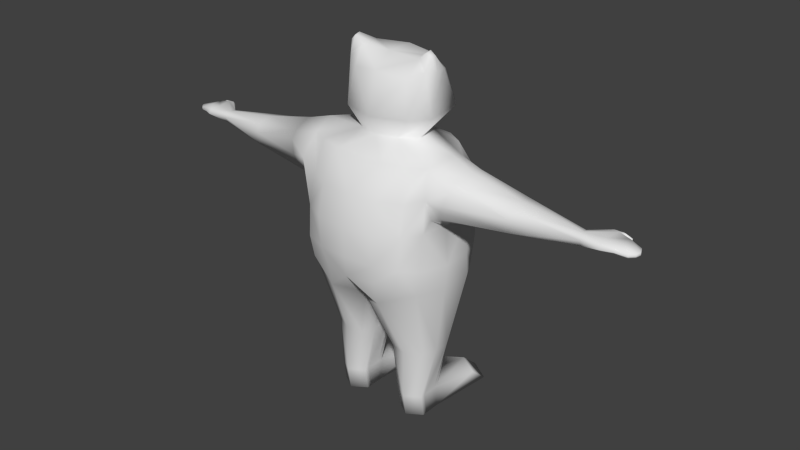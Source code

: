 # Source: bear.blend  (saved by Blender 2.71.0; exported with 4.5.12 LTS)
import bpy
from mathutils import Matrix  # noqa: F401  (used for matrix-valued properties, if any)

bpy.ops.wm.read_factory_settings(use_empty=True)
scene = bpy.context.scene
scene.name = 'Scene'

# ---- collections
col_collection_1 = bpy.data.collections.new('Collection 1'); scene.collection.children.link(col_collection_1)

# ---- materials (node trees are filled in below, after node groups)
mat_material_001 = bpy.data.materials.new('Material.001')
mat_material_001.alpha_threshold = 0.0
mat_material_001.use_transparent_shadow = False
mat_material_001.preview_render_type = 'CUBE'
mat_material_001.roughness = 0.5
mat_material_001.specular_intensity = 0.0
mat_material_001.line_color = (0.0, 0.0, 0.0, 1.0)

# ---- node groups
ng_auto_smooth = bpy.data.node_groups.new('Auto Smooth', 'GeometryNodeTree')
_s = ng_auto_smooth.interface.new_socket(name='Geometry', in_out='OUTPUT', socket_type='NodeSocketGeometry')
_s = ng_auto_smooth.interface.new_socket(name='Geometry', in_out='INPUT', socket_type='NodeSocketGeometry')
_s = ng_auto_smooth.interface.new_socket(name='Angle', in_out='INPUT', socket_type='NodeSocketFloat')
_s.subtype = 'ANGLE'
_s.min_value = 0.0
_s.max_value = 3.142
ng_auto_smooth.is_modifier = True
_N = ng_auto_smooth.nodes; _L = ng_auto_smooth.links
n0 = _N.new('NodeGroupOutput'); n0.name = 'Group Output'; n0.location = (480, -100)
n1 = _N.new('NodeGroupInput'); n1.name = 'Group Input'; n1.location = (-420, -300)
n2 = _N.new('NodeGroupInput'); n2.name = 'Group Input.001'; n2.location = (-60, -100)
n3 = _N.new('GeometryNodeSetShadeSmooth'); n3.name = 'Set Shade Smooth'; n3.location = (120, -100)
n3.domain = 'EDGE'
n4 = _N.new('GeometryNodeSetShadeSmooth'); n4.name = 'Set Shade Smooth.001'; n4.location = (300, -100)
n5 = _N.new('GeometryNodeInputMeshEdgeAngle'); n5.name = 'Edge Angle'; n5.location = (-420, -220)
n6 = _N.new('GeometryNodeInputEdgeSmooth'); n6.name = 'Is Edge Smooth'; n6.location = (-60, -160)
n7 = _N.new('GeometryNodeInputShadeSmooth'); n7.name = 'Is Face Smooth'; n7.location = (-240, -340)
n8 = _N.new('FunctionNodeBooleanMath'); n8.name = 'Boolean Math'; n8.location = (-60, -220)
n9 = _N.new('FunctionNodeCompare'); n9.name = 'Compare'; n9.location = (-240, -180)
n9.operation = 'LESS_EQUAL'
_L.new(n5.outputs[0], n9.inputs[0])
_L.new(n4.outputs[0], n0.inputs[0])
_L.new(n1.outputs[1], n9.inputs[1])
_L.new(n9.outputs[0], n8.inputs[0])
_L.new(n7.outputs[0], n8.inputs[1])
_L.new(n2.outputs[0], n3.inputs[0])
_L.new(n6.outputs[0], n3.inputs[1])
_L.new(n3.outputs[0], n4.inputs[0])
_L.new(n8.outputs[0], n3.inputs[2])
n0.is_active_output = True

# ---- material node trees

# ---- world
world_world = bpy.data.worlds.new('World'); scene.world = world_world
world_world.color = (0.05088, 0.05088, 0.05088)
world_world.use_sun_shadow = False
world_world.sun_shadow_jitter_overblur = 0.0
world_world.cycles.sampling_method = 'MANUAL'
world_world.cycles.sample_map_resolution = 256

# ---- meshes
me_cube_001 = bpy.data.meshes.new('Cube.001')
me_cube_001.from_pydata([(-1.309, -0.7228, 3.22), (-1.052, -2.765, 3.392), (-1.046, -0.8703, 5.817), (-1.018, -2.44, 5.817), (-1.233, -0.5007, 4.538), (-1.154, -2.735, 4.48), (-1.609, -1.963, 3.22), (-0.7649, -0.09855, 0.3202), (-0.7649, -1.482, -0.01157), (-0.7649, -1.793, -0.01157), (-0.6825, -0.6525, 5.817), (-1.295, -0.5901, 3.775), (-0.7649, -2.104, -0.01157), (-1.14, -2.787, 3.822), (-1.577, -1.198, 3.22), (-0.4537, -1.482, -0.01157), (-0.4537, -1.9, -0.01157), (-0.5781, -2.873, 3.392), (-1.076, -1.9, -0.01157), (-0.7649, 0.2881, -0.01568), (-1.076, -1.482, -0.01157), (-0.4537, -1.793, -0.01157), (-1.161, -0.5938, 5.303), (-0.7649, -0.4335, 3.22), (-1.439, -1.276, 5.761), (-1.114, -2.601, 5.13), (-1.325, -2.474, 3.22), (-0.5305, -2.57, 5.817), (-1.076, -1.793, -0.01157), (-1.076, -1.451, 0.4808), (-0.4537, -1.451, 0.4808), (-1.076, -1.869, 0.4808), (-0.4537, -1.869, 0.4808), (-0.7917, -0.275, 4.507), (-1.654, -1.946, 3.775), (-3.137, -1.819, 4.932), (-1.53, -1.173, 4.561), (-1.43, -2.417, 4.546), (-0.6501, -3.015, 4.48), (-1.076, -1.558, 0.4808), (-0.7649, -1.247, 0.4808), (-3.137, -1.819, 5.557), (-1.076, -1.976, 0.4808), (-0.4537, -1.976, 0.4808), (-0.4537, -1.558, 0.4808), (-0.7649, -2.18, 0.4808), (-1.19, -0.3772, 0.3202), (-0.7649, -1.658, 6.068), (-0.7856, -0.3095, 3.773), (-1.416, -2.513, 3.775), (-0.3403, 0.009412, -0.01568), (-0.7649, -2.188, 1.548), (-0.5912, -2.774, 2.905), (-0.5524, -1.099, 6.068), (-1.19, 0.009413, -0.01568), (-0.2899, -1.407, 1.548), (-0.7649, -0.3274, 5.303), (-1.633, -1.312, 3.775), (-0.6501, -2.98, 3.83), (-0.6501, -2.862, 5.13), (-0.4338, -2.107, 1.548), (-1.118, -1.993, 1.548), (-0.7649, -0.9564, 1.548), (-1.24, -1.362, 1.548), (-0.2899, -1.818, 1.548), (-1.24, -1.711, 1.548), (-0.3403, -0.3772, 0.3202), (-0.3923, -1.145, 1.548), (-1.075, -1.081, 1.548), (-0.4411, -1.956, 6.068), (-0.8763, -1.405, 7.462), (-1.0, -1.658, 6.481), (-0.9465, -0.8422, 6.527), (-0.9537, -1.641, 7.614), (-0.7788, -1.402, 7.537), (-0.7123, -2.062, 6.481), (-0.8586, -1.535, 7.746), (-1.041, -1.559, 7.345), (-0.6861, -0.855, 7.19), (-0.8586, -1.644, 7.713), (-0.9726, -1.535, 7.662), (-0.6065, -1.949, 7.232), (-0.6868, -1.634, 7.561), (-0.626, -1.48, 7.595), (-0.3868, -1.021, 7.512), (-0.6494, -1.279, 7.595), (-0.8937, -1.748, 7.373), (-1.53, -1.693, 5.936), (-0.9386, -1.238, 7.345), (-1.53, -1.855, 4.538), (-0.1886, -0.2505, 6.564), (-1.38, -2.24, 5.817), (-0.15, -0.2582, 6.726), (-4.398, -1.763, 5.079), (-1.53, -1.385, 4.805), (-1.53, -2.327, 4.834), (-0.4011, -0.621, 6.552), (-1.53, -1.054, 5.303), (-1.53, -2.5, 5.303), (-0.3, -0.6365, 6.875), (-3.137, -2.109, 5.479), (-3.137, -1.53, 5.497), (-4.806, -1.711, 5.211), (-3.137, -1.508, 4.998), (-3.137, -2.137, 5.029), (-3.137, -1.445, 5.306), (-3.137, -2.193, 5.306), (-4.399, -1.769, 5.336), (-4.415, -1.891, 5.313), (-5.416, -1.604, 5.154), (-0.3565, -0.7174, 7.29), (-4.412, -1.87, 5.109), (-4.378, -1.614, 5.236), (-4.419, -1.919, 5.229), (-4.807, -1.714, 5.336), (-4.837, -1.934, 5.331), (-4.874, -1.395, 5.343), (-4.384, -1.662, 5.323), (-4.883, -1.463, 5.167), (-4.84, -1.959, 5.196), (-4.873, -1.393, 5.24), (-4.844, -1.989, 5.226), (-5.416, -1.605, 5.221), (-5.286, -1.808, 5.217), (-5.359, -1.475, 5.224), (-5.416, -1.604, 5.18), (-5.359, -1.473, 5.157), (-5.286, -1.806, 5.15), (-5.359, -1.474, 5.183), (-5.286, -1.807, 5.176), (-4.382, -1.643, 5.128), (-4.761, -1.374, 5.344), (-4.76, -1.37, 5.128), (-4.761, -1.372, 5.241), (-4.737, -1.338, 5.293), (-4.737, -1.336, 5.21), (-4.737, -1.337, 5.259), (-4.973, -1.347, 5.322), (-5.029, -1.37, 5.22), (-5.031, -1.387, 5.248), (-4.849, -1.262, 5.294), (-4.849, -1.26, 5.211), (-4.849, -1.261, 5.253), (-5.111, -1.349, 5.259), (-5.111, -1.348, 5.237), (-5.111, -1.348, 5.249), (-5.101, -1.334, 5.267), (-5.101, -1.333, 5.232), (-5.101, -1.333, 5.25), (-5.095, -1.375, 5.228), (-5.095, -1.376, 5.266), (-5.095, -1.376, 5.248), (-5.384, -1.712, 5.152), (-5.384, -1.714, 5.219), (-5.384, -1.713, 5.178), (-5.116, -1.434, 5.229), (-5.063, -1.883, 5.191), (-5.065, -1.898, 5.219), (-5.061, -1.871, 5.292), (-5.117, -1.435, 5.301), (-5.121, -1.469, 5.18), (-5.111, -1.658, 5.2), (-5.111, -1.66, 5.296), (-1.853, -1.204, 5.258), (-1.736, -2.299, 4.905), (-1.853, -2.433, 5.258), (-1.977, -2.219, 5.67), (-1.979, -1.417, 5.677), (-1.716, -1.416, 4.846), (-1.66, -1.818, 4.675), (-2.023, -1.818, 5.809), (-1.801, -1.241, 5.084), (-1.945, -1.269, 5.535), (-1.806, -2.402, 5.116), (-1.945, -2.367, 5.535), (-1.671, -1.65, 4.709), (-2.006, -1.61, 5.758), (-2.002, -2.026, 5.746), (-1.694, -2.128, 4.779), (1.309, -0.7228, 3.22), (1.052, -2.765, 3.392), (1.046, -0.8703, 5.817), (1.018, -2.44, 5.817), (4.11e-07, -0.5778, 5.817), (1.233, -0.5007, 4.538), (5.871e-07, -0.2669, 3.22), (1.154, -2.735, 4.48), (1.609, -1.963, 3.22), (-8.22e-07, -2.59, 5.817), (-1.057e-06, -2.98, 3.392), (0.7649, -0.09941, 0.3583), (8.22e-07, -0.05918, 4.538), (-1.174e-06, -3.066, 4.48), (0.7649, -1.482, -0.01157), (-4.403e-07, -1.963, 2.564), (0.7649, -1.793, -0.01157), (0.6825, -0.6525, 5.817), (1.295, -0.5901, 3.775), (0.7649, -2.104, -0.01157), (1.14, -2.787, 3.822), (1.577, -1.198, 3.22), (0.4537, -1.9, -0.01157), (0.5781, -2.873, 3.392), (1.076, -1.9, -0.01157), (0.7649, 0.3316, -0.01621), (1.076, -1.482, -0.01157), (0.4537, -1.793, -0.01157), (1.161, -0.5938, 5.303), (0.7649, -0.4335, 3.22), (1.439, -1.276, 5.761), (1.114, -2.601, 5.13), (1.325, -2.474, 3.22), (0.5305, -2.57, 5.817), (1.076, -1.793, -0.01157), (1.076, -1.451, 0.4808), (0.4537, -1.451, 0.4808), (1.076, -1.869, 0.4808), (7.045e-07, -0.09511, 3.773), (7.045e-07, -0.2158, 5.321), (0.4537, -1.869, 0.4808), (0.7917, -0.275, 4.507), (1.654, -1.946, 3.775), (3.137, -1.819, 4.932), (1.53, -1.173, 4.561), (1.43, -2.417, 4.546), (-1.174e-06, -3.03, 3.83), (-1.057e-06, -2.909, 5.13), (0.6501, -3.015, 4.48), (1.076, -1.558, 0.4808), (0.7649, -1.247, 0.4808), (3.137, -1.819, 5.557), (1.076, -1.976, 0.4808), (0.4537, -1.976, 0.4808), (-7.633e-07, -2.466, 2.818), (2.936e-08, -1.198, 2.555), (0.4537, -1.558, 0.4808), (0.7649, -2.18, 0.4808), (2.348e-07, -0.8934, 6.068), (-5.284e-07, -2.109, 6.068), (1.238, -0.4101, 0.3583), (0.7649, -1.658, 6.068), (0.7856, -0.3095, 3.773), (1.416, -2.513, 3.775), (0.2915, 0.02094, -0.01621), (0.7649, -2.188, 1.548), (0.5912, -2.774, 2.905), (0.5524, -1.099, 6.068), (1.238, 0.02094, -0.01621), (0.2899, -1.407, 1.548), (0.7649, -0.3274, 5.303), (1.633, -1.312, 3.775), (1.53, -1.054, 5.303), (0.6501, -2.98, 3.83), (0.6501, -2.862, 5.13), (0.4338, -2.107, 1.548), (1.118, -1.993, 1.548), (0.7649, -0.9564, 1.548), (1.24, -1.362, 1.548), (0.2899, -1.818, 1.548), (1.24, -1.711, 1.548), (0.2915, -0.4101, 0.3583), (0.3923, -1.145, 1.548), (1.075, -1.081, 1.548), (0.4411, -1.956, 6.068), (-2.495e-07, -1.658, 7.595), (4.697e-07, -0.5096, 6.273), (-6.458e-07, -2.296, 6.481), (0.8763, -1.405, 7.462), (1.0, -1.658, 6.481), (0.9465, -0.8422, 6.527), (0.9537, -1.641, 7.614), (0.7788, -1.402, 7.537), (0.7123, -2.062, 6.481), (2.936e-07, -0.7805, 7.345), (0.8586, -1.535, 7.746), (1.041, -1.559, 7.345), (0.6861, -0.855, 7.19), (0.8586, -1.644, 7.713), (0.9726, -1.535, 7.662), (0.6065, -1.949, 7.232), (1.174e-07, -1.08, 7.595), (-5.284e-07, -2.074, 7.324), (0.6868, -1.634, 7.561), (0.626, -1.48, 7.595), (0.3868, -1.021, 7.512), (0.6494, -1.279, 7.595), (0.8937, -1.748, 7.373), (1.53, -1.693, 5.936), (0.9386, -1.238, 7.345), (1.53, -1.855, 4.538), (0.1886, -0.2505, 6.564), (1.38, -2.24, 5.817), (0.15, -0.2582, 6.726), (7.045e-07, -0.2081, 6.768), (4.398, -1.763, 5.079), (1.53, -1.385, 4.805), (1.53, -2.327, 4.834), (7.045e-07, -0.1994, 6.425), (0.4011, -0.621, 6.552), (4.697e-07, -0.5362, 6.961), (1.53, -2.5, 5.303), (0.3, -0.6365, 6.875), (7.045e-07, -0.1489, 6.576), (3.137, -2.109, 5.479), (3.137, -1.53, 5.497), (4.806, -1.711, 5.211), (3.137, -1.508, 4.998), (3.137, -2.137, 5.029), (3.137, -1.445, 5.306), (3.137, -2.193, 5.306), (4.399, -1.769, 5.336), (4.415, -1.891, 5.313), (5.416, -1.604, 5.154), (0.3565, -0.7174, 7.29), (4.412, -1.87, 5.109), (4.419, -1.919, 5.229), (4.807, -1.714, 5.336), (4.837, -1.934, 5.331), (4.874, -1.395, 5.343), (4.384, -1.662, 5.323), (4.883, -1.463, 5.167), (4.84, -1.959, 5.196), (4.873, -1.393, 5.24), (4.844, -1.989, 5.226), (5.416, -1.605, 5.221), (5.286, -1.808, 5.217), (5.359, -1.475, 5.224), (5.416, -1.604, 5.18), (5.359, -1.473, 5.157), (5.286, -1.806, 5.15), (5.359, -1.474, 5.183), (5.286, -1.807, 5.176), (4.382, -1.643, 5.128), (4.378, -1.614, 5.236), (4.761, -1.374, 5.344), (4.76, -1.37, 5.128), (4.761, -1.372, 5.241), (4.737, -1.338, 5.293), (4.737, -1.336, 5.21), (4.737, -1.337, 5.259), (4.973, -1.347, 5.322), (5.029, -1.37, 5.22), (5.031, -1.387, 5.248), (4.849, -1.262, 5.294), (4.849, -1.26, 5.211), (4.849, -1.261, 5.253), (5.111, -1.349, 5.259), (5.111, -1.348, 5.237), (5.111, -1.349, 5.249), (5.101, -1.334, 5.267), (5.101, -1.333, 5.232), (5.101, -1.333, 5.25), (5.095, -1.375, 5.228), (5.095, -1.376, 5.266), (5.095, -1.376, 5.248), (5.384, -1.712, 5.152), (5.384, -1.714, 5.219), (5.384, -1.713, 5.178), (5.116, -1.434, 5.229), (5.063, -1.883, 5.191), (5.065, -1.898, 5.219), (5.061, -1.871, 5.292), (5.117, -1.436, 5.301), (5.121, -1.469, 5.18), (5.111, -1.658, 5.2), (5.111, -1.66, 5.296), (1.853, -1.204, 5.258), (1.736, -2.299, 4.905), (1.853, -2.433, 5.258), (1.977, -2.219, 5.67), (1.979, -1.417, 5.677), (1.716, -1.416, 4.846), (1.66, -1.818, 4.675), (2.023, -1.818, 5.809), (1.801, -1.238, 5.101), (1.945, -1.269, 5.535), (1.806, -2.402, 5.116), (1.945, -2.367, 5.535), (1.671, -1.65, 4.709), (2.006, -1.61, 5.758), (2.002, -2.026, 5.746), (1.694, -2.128, 4.779), (-0.3046, -0.5699, 6.439), (0.3046, -0.5699, 6.439)], [], [(2, 53, 10), (48, 0, 11), (13, 26, 1), (185, 67, 23), (40, 29, 62), (17, 1, 52), (98, 25, 91), (64, 43, 32), (23, 68, 0), (33, 4, 56), (34, 14, 6), (67, 44, 30), (58, 189, 225), (226, 38, 192), (23, 0, 48), (45, 18, 12), (20, 9, 28), (62, 68, 23), (32, 15, 44), (61, 45, 51), (23, 67, 62), (66, 19, 7), (62, 29, 68), (48, 185, 23), (217, 48, 191), (4, 48, 11), (34, 26, 49), (37, 34, 49), (37, 13, 5), (54, 20, 46), (6, 63, 65), (49, 26, 13), (43, 21, 32), (8, 21, 9), (60, 43, 64), (52, 189, 17), (26, 65, 61), (233, 64, 194), (53, 183, 10), (86, 79, 73), (37, 5, 98), (4, 22, 56), (0, 63, 14), (57, 14, 34), (8, 9, 20), (50, 66, 15), (56, 191, 33), (218, 56, 183), (10, 22, 2), (57, 0, 14), (4, 57, 36), (37, 98, 95), (60, 45, 43), (13, 17, 58), (5, 58, 38), (192, 58, 225), (59, 5, 38), (3, 59, 27), (27, 226, 188), (185, 55, 67), (62, 30, 40), (50, 19, 66), (1, 26, 52), (19, 15, 8), (55, 44, 67), (36, 89, 94), (42, 28, 18), (21, 15, 32), (42, 45, 61), (21, 12, 9), (68, 39, 63), (19, 20, 54), (217, 185, 48), (55, 32, 44), (234, 64, 55), (52, 60, 233), (52, 61, 51), (59, 38, 226), (30, 7, 40), (69, 71, 47), (29, 7, 46), (17, 189, 58), (65, 42, 61), (238, 75, 69), (27, 238, 69), (27, 69, 3), (85, 76, 83), (80, 79, 76), (71, 86, 77), (171, 168, 175, 169, 178, 164, 173, 165, 174, 166, 177, 170, 176, 167, 172, 163), (88, 80, 70), (63, 31, 65), (237, 72, 265), (47, 72, 53), (81, 82, 86), (90, 297, 382), (79, 82, 83), (81, 75, 266), (70, 76, 74), (80, 77, 73), (293, 302, 92), (72, 88, 78), (84, 85, 280), (99, 293, 92), (83, 82, 264), (302, 90, 92), (88, 74, 85), (280, 273, 84), (78, 85, 84), (42, 18, 45), (103, 105, 163), (297, 90, 302), (105, 101, 167), (173, 104, 164), (174, 106, 165), (78, 96, 72), (299, 99, 110), (99, 90, 96), (31, 20, 28), (45, 16, 43), (28, 12, 18), (46, 19, 54), (103, 112, 105), (104, 113, 111), (100, 113, 106), (175, 103, 168), (176, 41, 170), (41, 100, 166), (178, 35, 169), (116, 117, 131), (111, 121, 119), (108, 121, 113), (101, 107, 41), (100, 107, 108), (104, 93, 35), (155, 126, 128), (159, 128, 124), (157, 127, 156), (158, 129, 157), (107, 116, 114), (107, 115, 108), (93, 119, 102), (125, 126, 109), (122, 128, 125), (129, 152, 127), (123, 154, 129), (160, 109, 126), (159, 122, 162), (162, 123, 158), (161, 152, 109), (130, 132, 135), (134, 131, 117), (120, 131, 133), (118, 133, 132), (138, 141, 132), (133, 138, 132), (143, 150, 146), (138, 147, 141), (134, 142, 140), (136, 141, 142), (131, 139, 133), (138, 133, 139), (137, 116, 140), (131, 140, 116), (145, 146, 148), (145, 147, 144), (140, 148, 146), (141, 148, 142), (150, 145, 151), (149, 145, 144), (134, 140, 131), (137, 151, 139), (138, 151, 149), (135, 132, 141), (154, 109, 152), (153, 125, 154), (139, 116, 137), (116, 139, 133), (120, 160, 155), (116, 155, 159), (121, 156, 119), (115, 157, 121), (102, 160, 118), (114, 159, 162), (115, 162, 158), (119, 161, 102), (191, 48, 33), (33, 48, 4), (6, 26, 34), (49, 13, 37), (39, 29, 20), (14, 63, 6), (20, 29, 46), (16, 21, 43), (15, 21, 8), (233, 189, 52), (6, 65, 26), (60, 64, 233), (237, 183, 53), (82, 79, 86), (68, 63, 0), (15, 30, 44), (218, 191, 56), (10, 183, 56), (15, 66, 30), (56, 22, 10), (11, 0, 57), (11, 57, 4), (57, 34, 36), (4, 36, 22), (51, 45, 60), (1, 17, 13), (13, 58, 5), (38, 58, 192), (25, 5, 59), (25, 59, 3), (59, 226, 27), (234, 55, 185), (67, 30, 62), (50, 15, 19), (31, 28, 42), (16, 12, 21), (29, 39, 68), (8, 20, 19), (64, 32, 55), (194, 64, 234), (51, 60, 52), (26, 61, 52), (66, 7, 30), (75, 71, 69), (40, 7, 29), (31, 42, 65), (266, 75, 238), (188, 238, 27), (74, 76, 85), (73, 79, 80), (71, 75, 86), (77, 80, 88), (86, 75, 81), (39, 31, 63), (53, 72, 237), (71, 72, 47), (266, 281, 81), (76, 79, 83), (80, 76, 70), (86, 73, 77), (72, 71, 88), (83, 264, 85), (299, 293, 99), (88, 71, 77), (85, 264, 280), (82, 81, 281), (70, 74, 88), (82, 281, 264), (88, 85, 78), (168, 103, 171), (163, 105, 172), (165, 173, 98), (166, 174, 91), (99, 96, 78), (92, 90, 99), (39, 20, 31), (12, 16, 45), (9, 12, 28), (7, 19, 46), (105, 112, 101), (106, 113, 104), (108, 113, 100), (169, 175, 89), (170, 41, 177), (164, 178, 95), (118, 132, 130), (113, 121, 111), (115, 121, 108), (35, 93, 103), (130, 112, 103), (41, 107, 100), (111, 93, 104), (160, 126, 155), (155, 128, 159), (129, 127, 157), (123, 129, 158), (102, 118, 93), (93, 118, 130), (114, 115, 107), (111, 119, 93), (128, 126, 125), (124, 128, 122), (154, 152, 129), (153, 154, 123), (161, 109, 160), (124, 122, 159), (116, 131, 120), (153, 123, 162), (127, 161, 156), (153, 162, 122), (161, 127, 152), (120, 133, 118), (103, 93, 130), (134, 117, 136), (135, 136, 130), (146, 137, 140), (147, 149, 144), (135, 141, 136), (146, 150, 137), (136, 142, 134), (138, 149, 147), (137, 139, 131), (143, 146, 145), (148, 147, 145), (142, 148, 140), (147, 148, 141), (143, 145, 150), (151, 145, 149), (150, 151, 137), (139, 151, 138), (125, 109, 154), (122, 125, 153), (118, 160, 120), (120, 155, 116), (157, 156, 121), (158, 157, 115), (161, 160, 102), (116, 159, 114), (114, 162, 115), (156, 161, 119), (97, 171, 163), (98, 173, 164), (368, 377, 300), (89, 175, 168), (91, 177, 166), (168, 171, 97), (104, 173, 165), (106, 174, 166), (103, 175, 169), (41, 176, 167), (170, 177, 91), (35, 178, 164), (95, 178, 89), (171, 103, 163), (172, 105, 167), (177, 41, 166), (95, 98, 164), (377, 291, 300), (94, 89, 168), (94, 168, 97), (106, 104, 165), (100, 106, 166), (35, 103, 169), (101, 41, 167), (87, 170, 91), (104, 35, 164), (53, 2, 24), (167, 176, 24), (24, 172, 167), (24, 176, 170), (163, 172, 24), (87, 24, 170), (97, 163, 24), (98, 5, 25), (91, 25, 3), (3, 69, 91), (87, 53, 24), (47, 87, 69), (47, 53, 87), (69, 87, 91), (101, 112, 117), (117, 107, 101), (117, 116, 107), (84, 273, 110), (110, 78, 84), (78, 110, 99), (299, 110, 273), (181, 196, 246), (241, 197, 179), (199, 180, 211), (185, 208, 261), (229, 256, 214), (202, 245, 180), (300, 291, 210), (258, 219, 232), (208, 179, 262), (220, 249, 184), (221, 187, 200), (261, 215, 235), (252, 225, 189), (226, 192, 227), (208, 241, 179), (236, 198, 203), (205, 213, 195), (256, 208, 262), (255, 244, 236), (208, 256, 261), (260, 190, 204), (256, 262, 214), (241, 208, 185), (217, 191, 241), (184, 197, 241), (221, 242, 211), (224, 242, 221), (224, 186, 199), (247, 239, 205), (187, 259, 257), (242, 199, 211), (232, 219, 206), (193, 195, 206), (254, 258, 232), (245, 202, 189), (211, 255, 259), (233, 194, 258), (246, 196, 183), (286, 270, 277), (224, 300, 186), (184, 249, 207), (179, 200, 257), (250, 221, 200), (193, 205, 195), (249, 220, 191), (218, 183, 249), (196, 181, 207), (250, 200, 179), (184, 223, 250), (207, 251, 223), (207, 181, 251), (224, 296, 300), (254, 232, 236), (199, 252, 202), (186, 227, 252), (192, 225, 252), (253, 227, 186), (182, 212, 253), (212, 188, 226), (185, 261, 248), (256, 229, 215), (243, 260, 204), (180, 245, 211), (248, 261, 235), (223, 295, 289), (231, 203, 213), (231, 255, 236), (206, 195, 198), (262, 257, 228), (204, 247, 205), (217, 241, 185), (248, 235, 219), (234, 248, 258), (245, 233, 254), (245, 244, 255), (253, 226, 227), (215, 229, 190), (263, 240, 268), (214, 239, 190), (202, 252, 189), (259, 255, 231), (238, 263, 272), (212, 263, 238), (212, 182, 263), (285, 283, 274), (278, 274, 277), (268, 275, 286), (374, 366, 375, 370, 379, 373, 380, 369, 377, 368, 376, 367, 381, 372, 378, 371), (288, 267, 278), (257, 259, 216), (237, 265, 269), (240, 246, 269), (279, 286, 282), (298, 383, 290), (277, 283, 282), (279, 266, 272), (267, 271, 274), (278, 270, 275), (293, 292, 302), (269, 276, 288), (284, 280, 285), (301, 292, 293), (283, 264, 282), (302, 292, 290), (288, 285, 271), (280, 284, 273), (276, 284, 285), (231, 236, 203), (306, 366, 308), (297, 302, 290), (308, 370, 304), (376, 367, 307), (377, 368, 309), (276, 269, 298), (299, 313, 301), (301, 298, 290), (216, 213, 205), (236, 232, 201), (213, 203, 198), (239, 247, 204), (307, 314, 315), (303, 309, 315), (378, 371, 306), (379, 373, 230), (230, 369, 303), (381, 372, 222), (318, 334, 319), (314, 321, 323), (311, 315, 323), (304, 230, 310), (303, 311, 310), (307, 222, 294), (358, 330, 328), (362, 326, 330), (360, 359, 329), (361, 360, 331), (310, 316, 318), (310, 311, 317), (294, 305, 321), (327, 312, 328), (324, 327, 330), (331, 329, 355), (325, 331, 357), (363, 328, 312), (362, 365, 324), (365, 361, 325), (364, 312, 355), (332, 338, 335), (337, 319, 334), (322, 336, 334), (320, 335, 336), (341, 335, 344), (336, 335, 341), (339, 333, 319), (332, 333, 339), (346, 349, 353), (341, 344, 350), (337, 343, 345), (339, 345, 344), (334, 336, 342), (341, 342, 336), (340, 343, 318), (334, 318, 343), (348, 351, 349), (348, 347, 350), (343, 349, 351), (344, 345, 351), (353, 354, 348), (352, 347, 348), (337, 334, 343), (340, 342, 354), (341, 352, 354), (338, 344, 335), (357, 355, 312), (356, 357, 327), (342, 340, 318), (318, 336, 342), (322, 358, 363), (318, 362, 358), (323, 321, 359), (317, 323, 360), (305, 320, 363), (316, 365, 362), (317, 361, 365), (321, 305, 364), (191, 220, 241), (220, 184, 241), (187, 221, 211), (242, 224, 199), (228, 205, 214), (200, 187, 257), (205, 239, 214), (201, 232, 206), (233, 245, 189), (187, 211, 259), (254, 233, 258), (237, 246, 183), (282, 286, 277), (262, 179, 257), (218, 249, 191), (196, 249, 183), (249, 196, 207), (197, 250, 179), (197, 184, 250), (250, 223, 221), (184, 207, 223), (209, 251, 181), (244, 254, 236), (180, 199, 202), (199, 186, 252), (227, 192, 252), (210, 253, 186), (210, 182, 253), (253, 212, 226), (234, 185, 248), (261, 256, 215), (216, 231, 213), (201, 206, 198), (214, 262, 228), (193, 204, 205), (258, 248, 219), (194, 234, 258), (244, 245, 254), (211, 245, 255), (260, 215, 190), (272, 263, 268), (229, 214, 190), (216, 259, 231), (266, 238, 272), (188, 212, 238), (271, 285, 274), (270, 278, 277), (268, 286, 272), (275, 288, 278), (286, 279, 272), (228, 257, 216), (246, 237, 269), (268, 240, 269), (266, 279, 281), (274, 283, 277), (278, 267, 274), (286, 275, 270), (269, 288, 268), (283, 285, 264), (299, 301, 293), (288, 275, 268), (285, 280, 264), (282, 281, 279), (267, 288, 271), (282, 264, 281), (288, 276, 285), (371, 374, 306), (366, 375, 308), (368, 300, 376), (369, 291, 377), (301, 276, 298), (292, 301, 290), (228, 216, 205), (223, 251, 295), (198, 236, 201), (195, 213, 198), (190, 239, 204), (309, 307, 315), (311, 303, 315), (372, 289, 378), (373, 380, 230), (367, 296, 381), (320, 332, 335), (315, 314, 323), (317, 311, 323), (222, 306, 294), (230, 303, 310), (314, 307, 294), (363, 358, 328), (358, 362, 330), (331, 360, 329), (325, 361, 331), (305, 294, 320), (294, 332, 320), (316, 310, 317), (314, 294, 321), (330, 327, 328), (326, 324, 330), (357, 331, 355), (356, 325, 357), (364, 363, 312), (326, 362, 324), (318, 322, 334), (356, 365, 325), (329, 359, 364), (356, 324, 365), (364, 355, 329), (322, 320, 336), (306, 332, 294), (337, 339, 319), (338, 332, 339), (349, 343, 340), (350, 347, 352), (338, 339, 344), (349, 340, 353), (339, 337, 345), (341, 350, 352), (340, 334, 342), (346, 348, 349), (351, 348, 350), (345, 343, 351), (350, 344, 351), (346, 353, 348), (354, 352, 348), (353, 340, 354), (342, 341, 354), (327, 357, 312), (324, 356, 327), (320, 322, 363), (322, 318, 358), (360, 323, 359), (361, 317, 360), (364, 305, 363), (318, 316, 362), (316, 317, 365), (359, 321, 364), (300, 367, 376), (174, 165, 98), (289, 371, 378), (291, 369, 380), (307, 368, 376), (309, 369, 377), (306, 372, 378), (230, 370, 379), (373, 291, 380), (222, 367, 381), (296, 289, 381), (374, 366, 306), (375, 370, 308), (380, 369, 230), (296, 367, 300), (91, 174, 98), (295, 371, 289), (309, 368, 307), (303, 369, 309), (222, 372, 306), (304, 370, 230), (287, 291, 373), (307, 367, 222), (246, 209, 181), (370, 209, 379), (209, 370, 375), (209, 373, 379), (366, 209, 375), (287, 373, 209), (300, 210, 186), (291, 182, 210), (182, 291, 263), (287, 209, 246), (240, 263, 287), (240, 287, 246), (263, 291, 287), (319, 304, 310), (319, 310, 318), (284, 313, 273), (313, 284, 276), (276, 301, 313), (299, 273, 313), (36, 34, 89), (22, 36, 97), (22, 97, 2), (136, 117, 112), (130, 136, 112), (89, 34, 37), (24, 2, 97), (36, 94, 97), (37, 95, 89), (178, 169, 89), (223, 289, 221), (306, 308, 333), (289, 224, 221), (224, 289, 296), (308, 304, 333), (332, 306, 333), (251, 366, 374), (381, 289, 372), (371, 251, 374), (295, 251, 371), (251, 209, 366), (304, 319, 333), (265, 383, 269), (269, 383, 298), (290, 383, 297), (383, 265, 297), (382, 297, 265), (96, 90, 382), (72, 96, 382), (265, 72, 382), (193, 206, 243), (204, 193, 243), (243, 206, 260), (215, 260, 206), (206, 219, 215)])
me_cube_001.polygons.foreach_set('use_smooth', [True] * 771)
_uv = me_cube_001.uv_layers.new(name='UVMap')
_uv.uv.foreach_set('vector', [0.4515, 0.4471, 0.4673, 0.4814, 0.4374, 0.4737, 0.7627, 0.5178, 0.7263, 0.567, 0.7266, 0.5279, 0.1376, 0.376, 0.1798, 0.3624, 0.1674, 0.3824, 0.8181, 0.5503, 0.7914, 0.6855, 0.7648, 0.5564, 0.7673, 0.755, 0.7452, 0.7624, 0.7662, 0.6786, 0.1673, 0.4165, 0.1674, 0.3824, 0.2011, 0.4154, 0.03571, 0.3476, 0.04746, 0.3776, 0.0005662, 0.358, 0.7546, 0.1304, 0.7306, 0.05631, 0.7379, 0.05495, 0.7648, 0.5564, 0.7444, 0.6831, 0.7263, 0.567, 0.761, 0.4712, 0.7297, 0.4776, 0.7612, 0.4241, 0.6242, 0.1401, 0.6738, 0.1828, 0.621, 0.1799, 0.8004, 0.1209, 0.7591, 0.05097, 0.7664, 0.04961, 0.1368, 0.4115, 0.1671, 0.4581, 0.1367, 0.4581, 0.04696, 0.4579, 0.09176, 0.4115, 0.09168, 0.4581, 0.7648, 0.5564, 0.7263, 0.567, 0.7627, 0.5178, 0.3698, 0.4021, 0.4043, 0.3794, 0.404, 0.402, 0.3702, 0.8158, 0.3487, 0.7937, 0.3702, 0.7936, 0.7662, 0.6786, 0.7444, 0.6831, 0.7648, 0.5564, 0.7379, 0.05495, 0.7582, 0.01558, 0.7591, 0.05097, 0.2963, 0.3765, 0.3698, 0.4021, 0.296, 0.4021, 0.7648, 0.5564, 0.7914, 0.6855, 0.7662, 0.6786, 0.7039, 0.9536, 0.6824, 0.987, 0.6822, 0.9679, 0.7662, 0.6786, 0.7452, 0.7624, 0.7444, 0.6831, 0.7627, 0.5178, 0.8181, 0.5503, 0.7648, 0.5564, 0.8176, 0.51, 0.7627, 0.5178, 0.8163, 0.4615, 0.7297, 0.4776, 0.7627, 0.5178, 0.7266, 0.5279, 0.6242, 0.1401, 0.5854, 0.1788, 0.5848, 0.1387, 0.5942, 0.08388, 0.6242, 0.1401, 0.5848, 0.1387, 0.5942, 0.08388, 0.5657, 0.1351, 0.5717, 0.08819, 0.7264, 0.4189, 0.642, 0.4143, 0.7077, 0.4003, 0.621, 0.1799, 0.6561, 0.3028, 0.632, 0.3015, 0.1414, 0.3559, 0.1798, 0.3624, 0.1376, 0.376, 0.7306, 0.05631, 0.737, 0.01956, 0.7379, 0.05495, 0.3487, 0.8159, 0.3271, 0.7937, 0.3487, 0.7937, 0.7349, 0.1327, 0.7306, 0.05631, 0.7546, 0.1304, 0.2011, 0.4154, 0.1671, 0.4581, 0.1673, 0.4165, 0.5854, 0.1788, 0.632, 0.3015, 0.6123, 0.3008, 0.7264, 0.2302, 0.7546, 0.1304, 0.7575, 0.206, 0.4673, 0.4814, 0.4339, 0.5228, 0.4374, 0.4737, 0.7497, 0.2346, 0.7264, 0.237, 0.7332, 0.2302, 0.5942, 0.08388, 0.5717, 0.08819, 0.5913, 0.02914, 0.7297, 0.4776, 0.733, 0.4339, 0.7612, 0.4241, 0.7064, 0.1854, 0.6561, 0.3028, 0.6738, 0.1828, 0.668, 0.1426, 0.6738, 0.1828, 0.6242, 0.1401, 0.3487, 0.8159, 0.3487, 0.7937, 0.3702, 0.8158, 0.8413, 0.0, 0.825, 0.02082, 0.7582, 0.01558, 0.7612, 0.4241, 0.8163, 0.4615, 0.761, 0.4712, 0.4113, 0.5247, 0.4172, 0.4697, 0.4339, 0.5228, 0.4374, 0.4737, 0.4346, 0.4406, 0.4515, 0.4471, 0.668, 0.1426, 0.7064, 0.1854, 0.6738, 0.1828, 0.7264, 0.09228, 0.668, 0.1426, 0.6803, 0.08721, 0.5942, 0.08388, 0.5913, 0.02914, 0.6015, 0.06333, 0.2961, 0.4257, 0.3698, 0.4021, 0.3701, 0.4241, 0.1376, 0.376, 0.1673, 0.4165, 0.1368, 0.4115, 0.09221, 0.375, 0.1368, 0.4115, 0.09176, 0.4115, 0.09168, 0.4581, 0.1368, 0.4115, 0.1367, 0.4581, 0.04704, 0.4112, 0.09221, 0.375, 0.09176, 0.4115, 0.0002418, 0.3842, 0.04704, 0.4112, 3.12e-05, 0.4193, 3.12e-05, 0.4193, 0.04696, 0.4579, 0.0, 0.4574, 0.8811, 0.2302, 0.7826, 0.1252, 0.8004, 0.1209, 0.7662, 0.6786, 0.7882, 0.7624, 0.7673, 0.755, 0.7041, 0.9727, 0.6824, 0.987, 0.7039, 0.9536, 0.1674, 0.3824, 0.1798, 0.3624, 0.2011, 0.4154, 0.3487, 0.9174, 0.3271, 0.8159, 0.3487, 0.8159, 0.7826, 0.1252, 0.7591, 0.05097, 0.8004, 0.1209, 0.6803, 0.08721, 0.6331, 0.08627, 0.6665, 0.06895, 0.6097, 0.3773, 0.6205, 0.4132, 0.6131, 0.4127, 0.737, 0.01956, 0.7582, 0.01558, 0.7379, 0.05495, 0.3701, 0.3795, 0.3698, 0.4021, 0.2963, 0.3765, 0.3271, 0.7937, 0.3487, 0.7715, 0.3487, 0.7937, 0.6753, 0.3043, 0.6386, 0.3788, 0.6561, 0.3028, 0.3487, 0.9174, 0.3702, 0.8158, 0.3702, 0.9028, 0.8176, 0.51, 0.8181, 0.5503, 0.7627, 0.5178, 0.7826, 0.1252, 0.7379, 0.05495, 0.7591, 0.05097, 0.8094, 0.1956, 0.7546, 0.1304, 0.7826, 0.1252, 0.2011, 0.4154, 0.2961, 0.4257, 0.2076, 0.4573, 0.2011, 0.4154, 0.2963, 0.3765, 0.296, 0.4021, 0.04704, 0.4112, 0.09176, 0.4115, 0.04696, 0.4579, 0.7041, 0.89, 0.6822, 0.9679, 0.6824, 0.9043, 0.8534, 0.3037, 0.8534, 0.3536, 0.8397, 0.3226, 0.6611, 0.8894, 0.6822, 0.9679, 0.6608, 0.953, 0.1673, 0.4165, 0.1671, 0.4581, 0.1368, 0.4115, 0.632, 0.3015, 0.6097, 0.3773, 0.6123, 0.3008, 0.8395, 0.2993, 0.8109, 0.2481, 0.8397, 0.2674, 0.5701, 0.4794, 0.5384, 0.5182, 0.5267, 0.487, 0.5701, 0.4794, 0.5267, 0.487, 0.5599, 0.4448, 0.05699, 0.9704, 0.03837, 0.9835, 0.04342, 0.967, 0.03704, 0.9914, 0.03072, 0.9825, 0.03837, 0.9835, 0.1412, 0.8082, 0.1669, 0.8662, 0.1539, 0.8692, 0.5128, 0.911, 0.5345, 0.9088, 0.5523, 0.9152, 0.5616, 0.9227, 0.57, 0.9445, 0.5709, 0.9598, 0.5642, 0.9753, 0.558, 0.9836, 0.5402, 0.993, 0.5264, 0.9912, 0.5137, 0.9842, 0.501, 0.9758, 0.4944, 0.9621, 0.4901, 0.9478, 0.491, 0.9331, 0.5029, 0.9166, 0.05626, 0.9907, 0.03704, 0.9914, 0.04587, 0.9851, 0.6561, 0.3028, 0.617, 0.3777, 0.632, 0.3015, 0.2997, 0.02006, 0.4495, 0.1659, 0.2792, 0.09804, 0.132, 0.7794, 0.08877, 0.8299, 0.0953, 0.7916, 0.7592, 0.2555, 0.7369, 0.2493, 0.7497, 0.2346, 0.2835, 0.1513, 0.2692, 0.1359, 0.3253, 0.1338, 0.03072, 0.9825, 0.03225, 0.9699, 0.04342, 0.967, 0.7592, 0.2555, 0.8109, 0.2481, 0.8105, 0.2995, 0.7275, 0.4151, 0.7355, 0.4054, 0.7355, 0.4157, 0.1594, 0.891, 0.1539, 0.8692, 0.1652, 0.8853, 0.2617, 0.1646, 0.2659, 0.1486, 0.2761, 0.1643, 0.08877, 0.8299, 0.1329, 0.8762, 0.1043, 0.8737, 0.07652, 0.9537, 0.05699, 0.9704, 0.0761, 0.9259, 0.3086, 0.2122, 0.2617, 0.1646, 0.2761, 0.1643, 0.04342, 0.967, 0.03225, 0.9699, 0.03649, 0.921, 0.2659, 0.1486, 0.2835, 0.1513, 0.2761, 0.1643, 0.05626, 0.9907, 0.04726, 0.9784, 0.05699, 0.9704, 0.0761, 0.9259, 0.09556, 0.9279, 0.07652, 0.9537, 0.08398, 0.9756, 0.05699, 0.9704, 0.07652, 0.9537, 0.3701, 0.3795, 0.4043, 0.3794, 0.3698, 0.4021, 0.9332, 0.8726, 0.9536, 0.8752, 0.9467, 0.9679, 0.2692, 0.1359, 0.2835, 0.1513, 0.2659, 0.1486, 0.9536, 0.8752, 0.962, 0.8757, 0.9653, 0.96, 0.04875, 0.3277, 0.05525, 0.2319, 0.06353, 0.3326, 0.01985, 0.3177, 0.03597, 0.232, 0.03888, 0.3244, 0.372, 0.2953, 0.3404, 0.1558, 0.4495, 0.1659, 0.2504, 0.2072, 0.3086, 0.2122, 0.299, 0.2879, 0.3086, 0.2122, 0.2835, 0.1513, 0.3404, 0.1558, 0.617, 0.3777, 0.642, 0.4143, 0.6205, 0.4132, 0.3698, 0.4021, 0.4043, 0.424, 0.3701, 0.4241, 0.3702, 0.7936, 0.3487, 0.7715, 0.3702, 0.786, 0.6608, 0.953, 0.6824, 0.987, 0.6611, 0.9721, 0.9332, 0.8726, 0.9556, 0.7854, 0.9536, 0.8752, 0.05525, 0.2319, 0.04173, 0.1398, 0.05013, 0.1402, 0.02411, 0.2319, 0.04173, 0.1398, 0.03597, 0.232, 0.897, 0.9734, 0.9332, 0.8726, 0.9136, 0.973, 0.5004, 0.3765, 0.5129, 0.2953, 0.5145, 0.3746, 0.5129, 0.2953, 0.5333, 0.2946, 0.5429, 0.3771, 0.987, 0.432, 0.9758, 0.5366, 0.9648, 0.4317, 0.4804, 0.1726, 0.5001, 0.2069, 0.4792, 0.1807, 0.9883, 0.6268, 1.0, 0.6566, 0.9977, 0.6566, 0.03598, 0.14, 0.04181, 0.1094, 0.04173, 0.1398, 0.4933, 0.2962, 0.5074, 0.2056, 0.5129, 0.2953, 0.5333, 0.2946, 0.5074, 0.2056, 0.5158, 0.2041, 0.9982, 0.5344, 0.9807, 0.6265, 0.9758, 0.5366, 0.2518, 0.8742, 0.2478, 0.8564, 0.2494, 0.8565, 0.2561, 0.8745, 0.2494, 0.8565, 0.2518, 0.8566, 0.04247, 0.09344, 0.04739, 0.07747, 0.04444, 0.09357, 0.03749, 0.09366, 0.04558, 0.07747, 0.04247, 0.09344, 0.5074, 0.2056, 0.4804, 0.1726, 0.5025, 0.1765, 0.5074, 0.2056, 0.5177, 0.1738, 0.5158, 0.2041, 0.9807, 0.6265, 0.9977, 0.6566, 0.9806, 0.6557, 0.8323, 0.4076, 0.8342, 0.3983, 0.8341, 0.4075, 0.8295, 0.4076, 0.8324, 0.3983, 0.8323, 0.4076, 0.04558, 0.07747, 0.04742, 0.07033, 0.04739, 0.07747, 0.04276, 0.07746, 0.04561, 0.07032, 0.04558, 0.07747, 0.9657, 0.6797, 0.9766, 0.6999, 0.9674, 0.6967, 0.4827, 0.1551, 0.4941, 0.1334, 0.4982, 0.1549, 0.4982, 0.1549, 0.5084, 0.1421, 0.513, 0.1579, 0.9788, 0.6778, 0.9839, 0.697, 0.9766, 0.6999, 0.8651, 0.3037, 0.8643, 0.3317, 0.8581, 0.3322, 0.477, 0.1826, 0.4792, 0.1807, 0.5001, 0.2069, 0.2522, 0.8919, 0.2583, 0.9004, 0.2522, 0.9, 0.2455, 0.8904, 0.2522, 0.9, 0.2456, 0.8996, 0.4022, 0.8158, 0.3951, 0.8026, 0.4024, 0.7967, 0.3065, 0.8564, 0.3052, 0.8756, 0.2988, 0.8564, 0.4769, 0.1559, 0.4788, 0.1569, 0.4759, 0.1566, 0.4022, 0.8158, 0.3995, 0.8208, 0.3951, 0.8026, 0.8535, 0.3341, 0.8557, 0.3415, 0.8534, 0.3424, 0.8554, 0.3333, 0.858, 0.3406, 0.8557, 0.3415, 0.3137, 0.8564, 0.3071, 0.8757, 0.3065, 0.8564, 0.3052, 0.8756, 0.3065, 0.8564, 0.3071, 0.8757, 0.4769, 0.1656, 0.4804, 0.1726, 0.4714, 0.1747, 0.4792, 0.1807, 0.4714, 0.1747, 0.4804, 0.1726, 0.7304, 0.4177, 0.7316, 0.4188, 0.7304, 0.4188, 0.7304, 0.4177, 0.7292, 0.4188, 0.7296, 0.4177, 0.8534, 0.3424, 0.8641, 0.3577, 0.8631, 0.3581, 0.858, 0.3406, 0.8641, 0.3577, 0.8557, 0.3415, 0.7316, 0.4158, 0.7304, 0.4177, 0.7304, 0.4157, 0.729, 0.4157, 0.7304, 0.4177, 0.7296, 0.4177, 0.477, 0.1826, 0.4714, 0.1747, 0.4792, 0.1807, 0.3121, 0.8716, 0.3071, 0.8803, 0.3071, 0.8757, 0.3052, 0.8756, 0.3071, 0.8803, 0.3057, 0.8803, 0.8581, 0.3322, 0.8643, 0.3317, 0.858, 0.3406, 0.8324, 0.4154, 0.8341, 0.4075, 0.8342, 0.4154, 0.8296, 0.4154, 0.8323, 0.4076, 0.8324, 0.4154, 0.4799, 0.1615, 0.4804, 0.1726, 0.4769, 0.1656, 0.3137, 0.8644, 0.3071, 0.8757, 0.3065, 0.8564, 0.2522, 0.8919, 0.2477, 0.8735, 0.2518, 0.8742, 0.2583, 0.8923, 0.2518, 0.8742, 0.2561, 0.8745, 1.0, 0.6566, 0.9938, 0.673, 0.9977, 0.6566, 0.03467, 0.1099, 0.04247, 0.09344, 0.04181, 0.1094, 0.9806, 0.6557, 0.9657, 0.6797, 0.9638, 0.6628, 0.5025, 0.1765, 0.4827, 0.1551, 0.4982, 0.1549, 0.5177, 0.1738, 0.4982, 0.1549, 0.513, 0.1579, 0.9977, 0.6566, 0.9788, 0.6778, 0.9806, 0.6557, 0.8163, 0.4615, 0.7627, 0.5178, 0.761, 0.4712, 0.761, 0.4712, 0.7627, 0.5178, 0.7297, 0.4776, 0.621, 0.1799, 0.5854, 0.1788, 0.6242, 0.1401, 0.5848, 0.1387, 0.5657, 0.1351, 0.5942, 0.08388, 0.6386, 0.3788, 0.6459, 0.3792, 0.642, 0.4143, 0.6738, 0.1828, 0.6561, 0.3028, 0.621, 0.1799, 0.642, 0.4143, 0.6459, 0.3792, 0.7077, 0.4003, 0.7297, 0.02092, 0.737, 0.01956, 0.7306, 0.05631, 0.3271, 0.8159, 0.3271, 0.7937, 0.3487, 0.8159, 0.2076, 0.4573, 0.1671, 0.4581, 0.2011, 0.4154, 0.621, 0.1799, 0.632, 0.3015, 0.5854, 0.1788, 0.7349, 0.1327, 0.7546, 0.1304, 0.7264, 0.2302, 0.4545, 0.5215, 0.4339, 0.5228, 0.4673, 0.4814, 0.7369, 0.2493, 0.7264, 0.237, 0.7497, 0.2346, 0.6753, 0.3043, 0.6561, 0.3028, 0.7064, 0.1854, 0.7582, 0.01558, 0.7664, 0.04961, 0.7591, 0.05097, 0.8144, 0.4189, 0.8163, 0.4615, 0.7612, 0.4241, 0.4374, 0.4737, 0.4339, 0.5228, 0.4172, 0.4697, 0.7582, 0.01558, 0.825, 0.02082, 0.7664, 0.04961, 0.4172, 0.4697, 0.4346, 0.4406, 0.4374, 0.4737, 0.7175, 0.1463, 0.7064, 0.1854, 0.668, 0.1426, 0.7175, 0.1463, 0.668, 0.1426, 0.7264, 0.09228, 0.668, 0.1426, 0.6242, 0.1401, 0.6803, 0.08721, 0.7264, 0.09228, 0.6803, 0.08721, 0.7226, 0.03745, 0.296, 0.4021, 0.3698, 0.4021, 0.2961, 0.4257, 0.1674, 0.3824, 0.1673, 0.4165, 0.1376, 0.376, 0.1376, 0.376, 0.1368, 0.4115, 0.09221, 0.375, 0.09176, 0.4115, 0.1368, 0.4115, 0.09168, 0.4581, 0.04746, 0.3776, 0.09221, 0.375, 0.04704, 0.4112, 0.04746, 0.3776, 0.04704, 0.4112, 0.0002418, 0.3842, 0.04704, 0.4112, 0.04696, 0.4579, 3.12e-05, 0.4193, 0.8094, 0.1956, 0.7826, 0.1252, 0.8811, 0.2302, 0.7914, 0.6855, 0.7882, 0.7624, 0.7662, 0.6786, 0.3271, 0.9029, 0.3271, 0.8159, 0.3487, 0.9174, 0.617, 0.3777, 0.6205, 0.4132, 0.6097, 0.3773, 0.3271, 0.7861, 0.3487, 0.7715, 0.3271, 0.7937, 0.6459, 0.3792, 0.6386, 0.3788, 0.6753, 0.3043, 0.3487, 0.8159, 0.3702, 0.8158, 0.3487, 0.9174, 0.7546, 0.1304, 0.7379, 0.05495, 0.7826, 0.1252, 0.7575, 0.206, 0.7546, 0.1304, 0.8094, 0.1956, 0.296, 0.4021, 0.2961, 0.4257, 0.2011, 0.4154, 0.1798, 0.3624, 0.2963, 0.3765, 0.2011, 0.4154, 0.7039, 0.9536, 0.6822, 0.9679, 0.7041, 0.89, 0.1677, 0.798, 0.1412, 0.8082, 0.1515, 0.7715, 0.6824, 0.9043, 0.6822, 0.9679, 0.6611, 0.8894, 0.617, 0.3777, 0.6097, 0.3773, 0.632, 0.3015, 0.8105, 0.2995, 0.8109, 0.2481, 0.8395, 0.2993, 0.5727, 0.5173, 0.5384, 0.5182, 0.5701, 0.4794, 0.396, 0.8562, 0.4035, 0.8401, 0.4035, 0.8616, 0.1652, 0.8853, 0.1677, 0.8916, 0.1594, 0.891, 0.1412, 0.8082, 0.1677, 0.798, 0.1669, 0.8662, 0.1539, 0.8692, 0.1594, 0.891, 0.1329, 0.8762, 0.7497, 0.2346, 0.8109, 0.2481, 0.7592, 0.2555, 0.6386, 0.3788, 0.617, 0.3777, 0.6561, 0.3028, 0.4418, 0.7754, 0.4819, 0.7978, 0.4096, 0.7991, 0.1412, 0.8082, 0.08877, 0.8299, 0.132, 0.7794, 0.8105, 0.2995, 0.7526, 0.2992, 0.7592, 0.2555, 0.03837, 0.9835, 0.03072, 0.9825, 0.04342, 0.967, 0.7264, 0.4043, 0.7355, 0.4054, 0.7275, 0.4151, 0.1669, 0.8662, 0.1652, 0.8853, 0.1539, 0.8692, 0.08877, 0.8299, 0.1412, 0.8082, 0.1329, 0.8762, 0.04342, 0.967, 0.03649, 0.921, 0.05699, 0.9704, 0.2504, 0.2072, 0.2617, 0.1646, 0.3086, 0.2122, 0.1329, 0.8762, 0.1412, 0.8082, 0.1539, 0.8692, 0.05699, 0.9704, 0.03649, 0.921, 0.0761, 0.9259, 0.7369, 0.2493, 0.7592, 0.2555, 0.7526, 0.2992, 0.04587, 0.9851, 0.04726, 0.9784, 0.05626, 0.9907, 0.03225, 0.9699, 0.006791, 0.9167, 0.03649, 0.921, 0.05626, 0.9907, 0.05699, 0.9704, 0.08398, 0.9756, 0.9136, 0.973, 0.9332, 0.8726, 0.9357, 0.9702, 0.9467, 0.9679, 0.9536, 0.8752, 0.9617, 0.9626, 0.03888, 0.3244, 0.04875, 0.3277, 0.03571, 0.3476, 0.5429, 0.3771, 0.5538, 0.3792, 0.5451, 0.4195, 0.3086, 0.2122, 0.3404, 0.1558, 0.372, 0.2953, 0.2761, 0.1643, 0.2835, 0.1513, 0.3086, 0.2122, 0.6386, 0.3788, 0.642, 0.4143, 0.617, 0.3777, 0.404, 0.402, 0.4043, 0.424, 0.3698, 0.4021, 0.3487, 0.7937, 0.3487, 0.7715, 0.3702, 0.7936, 0.6822, 0.9679, 0.6824, 0.987, 0.6608, 0.953, 0.9536, 0.8752, 0.9556, 0.7854, 0.962, 0.8757, 0.03597, 0.232, 0.04173, 0.1398, 0.05525, 0.2319, 0.03598, 0.14, 0.04173, 0.1398, 0.02411, 0.2319, 0.5616, 0.9227, 0.5523, 0.9152, 0.5709, 0.9182, 0.5145, 0.3746, 0.5129, 0.2953, 0.5292, 0.3756, 0.9998, 0.4336, 0.987, 0.432, 1.0, 0.4189, 0.9638, 0.6628, 0.9563, 0.6547, 0.9728, 0.626, 0.04173, 0.1398, 0.04181, 0.1094, 0.05013, 0.1402, 0.03467, 0.1099, 0.04181, 0.1094, 0.03598, 0.14, 0.9758, 0.5366, 0.9807, 0.6265, 0.9549, 0.5383, 0.9482, 0.7842, 0.9556, 0.7854, 0.9332, 0.8726, 0.5129, 0.2953, 0.5074, 0.2056, 0.5333, 0.2946, 0.9883, 0.6268, 0.9807, 0.6265, 0.9982, 0.5344, 0.2477, 0.8735, 0.2478, 0.8564, 0.2518, 0.8742, 0.2518, 0.8742, 0.2494, 0.8565, 0.2561, 0.8745, 0.04558, 0.07747, 0.04739, 0.07747, 0.04247, 0.09344, 0.04276, 0.07746, 0.04558, 0.07747, 0.03749, 0.09366, 0.9806, 0.6557, 0.9638, 0.6628, 0.9807, 0.6265, 0.9807, 0.6265, 0.9638, 0.6628, 0.9728, 0.626, 0.5025, 0.1765, 0.5177, 0.1738, 0.5074, 0.2056, 0.9883, 0.6268, 0.9977, 0.6566, 0.9807, 0.6265, 0.8324, 0.3983, 0.8342, 0.3983, 0.8323, 0.4076, 0.8296, 0.3983, 0.8324, 0.3983, 0.8295, 0.4076, 0.04561, 0.07032, 0.04742, 0.07033, 0.04558, 0.07747, 0.04278, 0.07031, 0.04561, 0.07032, 0.04276, 0.07746, 0.9788, 0.6778, 0.9766, 0.6999, 0.9657, 0.6797, 0.4852, 0.1378, 0.4941, 0.1334, 0.4827, 0.1551, 0.2583, 0.8923, 0.2583, 0.9004, 0.2522, 0.8919, 0.5016, 0.1354, 0.5084, 0.1421, 0.4982, 0.1549, 0.9897, 0.6895, 0.9788, 0.6778, 0.9938, 0.673, 0.5016, 0.1354, 0.4982, 0.1549, 0.4941, 0.1334, 0.9788, 0.6778, 0.9897, 0.6895, 0.9839, 0.697, 0.2522, 0.8919, 0.2522, 0.9, 0.2455, 0.8904, 0.9549, 0.5383, 0.9807, 0.6265, 0.9728, 0.626, 0.3241, 0.857, 0.3241, 0.8812, 0.3219, 0.8564, 0.7212, 0.859, 0.7245, 0.8581, 0.7245, 0.8813, 0.4759, 0.1566, 0.4769, 0.1656, 0.4714, 0.1747, 0.3995, 0.8208, 0.4024, 0.8205, 0.4005, 0.8216, 0.8581, 0.3322, 0.858, 0.3406, 0.8554, 0.3333, 0.4759, 0.1566, 0.4788, 0.1569, 0.4769, 0.1656, 0.8554, 0.3333, 0.8557, 0.3415, 0.8535, 0.3341, 0.4022, 0.8158, 0.4024, 0.8205, 0.3995, 0.8208, 0.3121, 0.8716, 0.3071, 0.8757, 0.3137, 0.8564, 0.7311, 0.4177, 0.7316, 0.4188, 0.7304, 0.4177, 0.7304, 0.4188, 0.7292, 0.4188, 0.7304, 0.4177, 0.8557, 0.3415, 0.8641, 0.3577, 0.8534, 0.3424, 0.8651, 0.3573, 0.8641, 0.3577, 0.858, 0.3406, 0.7311, 0.4177, 0.7304, 0.4177, 0.7316, 0.4158, 0.7304, 0.4157, 0.7304, 0.4177, 0.729, 0.4157, 0.3083, 0.8803, 0.3071, 0.8803, 0.3121, 0.8716, 0.3071, 0.8757, 0.3071, 0.8803, 0.3052, 0.8756, 0.8323, 0.4076, 0.8341, 0.4075, 0.8324, 0.4154, 0.8295, 0.4076, 0.8323, 0.4076, 0.8296, 0.4154, 0.2455, 0.8904, 0.2477, 0.8735, 0.2522, 0.8919, 0.2522, 0.8919, 0.2518, 0.8742, 0.2583, 0.8923, 0.04247, 0.09344, 0.04444, 0.09357, 0.04181, 0.1094, 0.03749, 0.09366, 0.04247, 0.09344, 0.03467, 0.1099, 0.9788, 0.6778, 0.9657, 0.6797, 0.9806, 0.6557, 0.4804, 0.1726, 0.4827, 0.1551, 0.5025, 0.1765, 0.5025, 0.1765, 0.4982, 0.1549, 0.5177, 0.1738, 0.9938, 0.673, 0.9788, 0.6778, 0.9977, 0.6566, 0.9514, 0.9923, 0.9357, 0.9702, 0.9467, 0.9679, 0.03571, 0.3476, 0.04875, 0.3277, 0.06353, 0.3326, 0.03888, 0.5899, 0.01985, 0.5964, 0.03571, 0.5669, 0.8784, 0.9805, 0.897, 0.9734, 0.9136, 0.973, 0.5451, 0.4195, 0.5292, 0.3756, 0.5429, 0.3771, 0.9136, 0.973, 0.9357, 0.9702, 0.9514, 0.9923, 0.05525, 0.2319, 0.04875, 0.3277, 0.03888, 0.3244, 0.5399, 0.2947, 0.5538, 0.3792, 0.5429, 0.3771, 0.9549, 0.5383, 0.9536, 0.4335, 0.9648, 0.4317, 0.5129, 0.2953, 0.5004, 0.3765, 0.4876, 0.3791, 0.5145, 0.3746, 0.5292, 0.3756, 0.5451, 0.4195, 0.9758, 0.5366, 0.987, 0.432, 0.9998, 0.4336, 1.0, 0.4189, 0.987, 0.432, 0.9656, 0.4225, 0.9357, 0.9702, 0.9332, 0.8726, 0.9467, 0.9679, 0.4711, 0.2488, 0.4883, 0.2968, 0.4876, 0.3791, 0.5292, 0.3756, 0.5129, 0.2953, 0.5429, 0.3771, 0.06843, 0.3474, 0.03571, 0.3476, 0.06353, 0.3326, 0.01985, 0.5964, 0.0005662, 0.5557, 0.03571, 0.5669, 0.9105, 0.9862, 0.8784, 0.9805, 0.9136, 0.973, 0.9105, 0.9862, 0.9136, 0.973, 0.9514, 0.9923, 0.03597, 0.232, 0.05525, 0.2319, 0.03888, 0.3244, 0.02411, 0.2319, 0.03597, 0.232, 0.01073, 0.3152, 0.9758, 0.5366, 0.9549, 0.5383, 0.9648, 0.4317, 0.4933, 0.2962, 0.5129, 0.2953, 0.4876, 0.3791, 0.5065, 0.41, 0.5145, 0.3746, 0.5451, 0.4195, 0.9982, 0.5344, 0.9758, 0.5366, 0.9998, 0.4336, 0.4673, 0.4814, 0.4515, 0.4471, 0.4788, 0.418, 0.4876, 0.3791, 0.5004, 0.3765, 0.4788, 0.418, 0.4788, 0.418, 0.4711, 0.2488, 0.4876, 0.3791, 0.4788, 0.418, 0.5004, 0.3765, 0.5145, 0.3746, 0.9467, 0.9679, 0.9617, 0.9626, 0.97, 1.0, 0.5065, 0.41, 0.4788, 0.418, 0.5145, 0.3746, 0.9514, 0.9923, 0.9467, 0.9679, 0.97, 1.0, 0.03571, 0.3476, 0.09221, 0.375, 0.04746, 0.3776, 0.0005662, 0.358, 0.04746, 0.3776, 0.0002418, 0.3842, 0.5599, 0.4448, 0.5267, 0.487, 0.5451, 0.4195, 0.5065, 0.41, 0.4673, 0.4814, 0.4788, 0.418, 0.5054, 0.4646, 0.5065, 0.41, 0.5267, 0.487, 0.5054, 0.4646, 0.4673, 0.4814, 0.5065, 0.41, 0.5267, 0.487, 0.5065, 0.41, 0.5451, 0.4195, 0.962, 0.8757, 0.9556, 0.7854, 0.9591, 0.7851, 0.5001, 0.2069, 0.5074, 0.2056, 0.4933, 0.2962, 0.5001, 0.2069, 0.4804, 0.1726, 0.5074, 0.2056, 0.3003, 0.362, 0.2278, 0.2932, 0.299, 0.2879, 0.299, 0.2879, 0.372, 0.2953, 0.3003, 0.362, 0.372, 0.2953, 0.299, 0.2879, 0.3086, 0.2122, 0.2504, 0.2072, 0.299, 0.2879, 0.2278, 0.2932, 0.4567, 0.5969, 0.4408, 0.5715, 0.4701, 0.5605, 0.8712, 0.5178, 0.9056, 0.5279, 0.9071, 0.567, 0.1376, 0.5394, 0.1674, 0.5331, 0.1798, 0.5522, 0.8181, 0.5503, 0.8705, 0.5564, 0.8456, 0.6855, 0.873, 0.755, 0.8719, 0.6786, 0.8939, 0.7624, 0.1673, 0.4993, 0.2011, 0.5001, 0.1674, 0.5331, 0.03571, 0.5669, 0.0005662, 0.5557, 0.04746, 0.5372, 0.7708, 0.883, 0.7672, 0.9599, 0.7598, 0.9599, 0.8705, 0.5564, 0.9071, 0.567, 0.893, 0.6831, 0.8704, 0.4712, 0.8669, 0.4241, 0.9001, 0.4776, 0.6234, 0.6992, 0.6201, 0.6595, 0.673, 0.6564, 0.8173, 0.8833, 0.7961, 0.9599, 0.7887, 0.9599, 0.1368, 0.5046, 0.1367, 0.4581, 0.1671, 0.4581, 0.04696, 0.4579, 0.09168, 0.4581, 0.09176, 0.5046, 0.8705, 0.5564, 0.8712, 0.5178, 0.9071, 0.567, 0.3698, 0.5117, 0.404, 0.5116, 0.4043, 0.5336, 0.9241, 0.3613, 0.9241, 0.3835, 0.9026, 0.3835, 0.8719, 0.6786, 0.8705, 0.5564, 0.893, 0.6831, 0.2963, 0.5367, 0.296, 0.5117, 0.3698, 0.5117, 0.8705, 0.5564, 0.8719, 0.6786, 0.8456, 0.6855, 0.6175, 0.953, 0.6388, 0.9679, 0.6391, 0.987, 0.8719, 0.6786, 0.893, 0.6831, 0.8939, 0.7624, 0.8712, 0.5178, 0.8705, 0.5564, 0.8181, 0.5503, 0.8176, 0.51, 0.8163, 0.4615, 0.8712, 0.5178, 0.9001, 0.4776, 0.9056, 0.5279, 0.8712, 0.5178, 0.6234, 0.6992, 0.5843, 0.699, 0.585, 0.6587, 0.5938, 0.7535, 0.5843, 0.699, 0.6234, 0.6992, 0.5938, 0.7535, 0.5717, 0.7475, 0.5657, 0.7008, 0.7263, 0.4189, 0.7076, 0.4374, 0.6419, 0.4234, 0.6201, 0.6595, 0.6317, 0.5364, 0.6558, 0.5352, 0.1414, 0.5588, 0.1376, 0.5394, 0.1798, 0.5522, 0.7598, 0.9599, 0.7672, 0.9599, 0.7725, 0.9951, 0.9026, 0.3613, 0.9026, 0.3835, 0.8811, 0.3836, 0.7508, 0.8834, 0.7708, 0.883, 0.7598, 0.9599, 0.2011, 0.5001, 0.1673, 0.4993, 0.1671, 0.4581, 0.585, 0.6587, 0.6123, 0.5363, 0.6317, 0.5364, 0.7263, 0.7911, 0.7611, 0.8094, 0.7708, 0.883, 0.4701, 0.5605, 0.4408, 0.5715, 0.4339, 0.5228, 0.7497, 0.3627, 0.7332, 0.3668, 0.7264, 0.36, 0.5938, 0.7535, 0.5907, 0.8085, 0.5717, 0.7475, 0.9001, 0.4776, 0.8669, 0.4241, 0.8934, 0.4339, 0.7061, 0.6521, 0.673, 0.6564, 0.6558, 0.5352, 0.6671, 0.6967, 0.6234, 0.6992, 0.673, 0.6564, 0.9026, 0.3613, 0.9241, 0.3613, 0.9026, 0.3835, 0.8669, 0.4241, 0.8704, 0.4712, 0.8163, 0.4615, 0.4113, 0.5247, 0.4339, 0.5228, 0.421, 0.5792, 0.4408, 0.5715, 0.4567, 0.5969, 0.4404, 0.6068, 0.6671, 0.6967, 0.673, 0.6564, 0.7061, 0.6521, 0.7263, 0.7441, 0.6797, 0.7509, 0.6671, 0.6967, 0.7227, 0.798, 0.6906, 0.8032, 0.6797, 0.7509, 0.7227, 0.798, 0.7055, 0.8344, 0.6906, 0.8032, 0.5938, 0.7535, 0.6009, 0.7746, 0.5907, 0.8085, 0.2961, 0.4879, 0.3701, 0.4891, 0.3698, 0.5117, 0.1376, 0.5394, 0.1368, 0.5046, 0.1673, 0.4993, 0.09221, 0.5403, 0.09176, 0.5046, 0.1368, 0.5046, 0.09168, 0.4581, 0.1367, 0.4581, 0.1368, 0.5046, 0.04704, 0.5044, 0.09176, 0.5046, 0.09221, 0.5403, 0.0002418, 0.5301, 3.123e-05, 0.4954, 0.04704, 0.5044, 3.123e-05, 0.4954, 0.0, 0.4574, 0.04696, 0.4579, 0.8784, 0.7624, 0.8173, 0.8833, 0.7993, 0.883, 0.8719, 0.6786, 0.873, 0.755, 0.8509, 0.7624, 0.6177, 0.9721, 0.6175, 0.953, 0.6391, 0.987, 0.1674, 0.5331, 0.2011, 0.5001, 0.1798, 0.5522, 0.7993, 0.883, 0.8173, 0.8833, 0.7887, 0.9599, 0.6797, 0.7509, 0.6659, 0.7691, 0.6325, 0.7518, 0.6096, 0.4602, 0.613, 0.425, 0.6204, 0.4246, 0.3701, 0.5337, 0.2963, 0.5367, 0.3698, 0.5117, 0.8811, 0.3836, 0.9026, 0.3835, 0.9026, 0.4057, 0.6753, 0.5326, 0.6558, 0.5352, 0.6385, 0.4586, 0.9026, 0.2598, 0.9241, 0.2743, 0.9241, 0.3613, 0.8176, 0.51, 0.8712, 0.5178, 0.8181, 0.5503, 0.7993, 0.883, 0.7887, 0.9599, 0.7672, 0.9599, 0.814, 0.81, 0.7993, 0.883, 0.7708, 0.883, 0.2011, 0.5001, 0.2076, 0.4573, 0.2961, 0.4879, 0.2011, 0.5001, 0.296, 0.5117, 0.2963, 0.5367, 0.04704, 0.5044, 0.04696, 0.4579, 0.09176, 0.5046, 0.6177, 0.8894, 0.6391, 0.9043, 0.6388, 0.9679, 0.7177, 0.8848, 0.7043, 0.8668, 0.7177, 0.8356, 0.6608, 0.89, 0.6605, 0.9536, 0.6388, 0.9679, 0.1673, 0.4993, 0.1368, 0.5046, 0.1671, 0.4581, 0.6317, 0.5364, 0.6123, 0.5363, 0.6096, 0.4602, 0.8395, 0.2993, 0.8397, 0.3306, 0.8109, 0.3502, 0.5727, 0.5553, 0.529, 0.5502, 0.5384, 0.5182, 0.5727, 0.5553, 0.565, 0.5906, 0.529, 0.5502, 0.06795, 0.8781, 0.05399, 0.878, 0.05285, 0.8614, 0.05345, 0.8531, 0.05285, 0.8614, 0.04521, 0.8604, 0.2202, 0.8535, 0.2331, 0.7928, 0.2455, 0.7966, 0.3232, 0.835, 0.3169, 0.8451, 0.2998, 0.8564, 0.2854, 0.8564, 0.2718, 0.851, 0.259, 0.8433, 0.2519, 0.8296, 0.2461, 0.8159, 0.2455, 0.8014, 0.2562, 0.7835, 0.2648, 0.7775, 0.2805, 0.7715, 0.2953, 0.7734, 0.3158, 0.7835, 0.3224, 0.7937, 0.3271, 0.8126, 0.0721, 0.8572, 0.06066, 0.8605, 0.05345, 0.8531, 0.6558, 0.5352, 0.6317, 0.5364, 0.617, 0.4598, 0.2997, 0.02006, 0.2792, 0.09804, 0.0976, 0.07319, 0.2101, 0.8833, 0.1727, 0.872, 0.1677, 0.8318, 0.7592, 0.3424, 0.7497, 0.3627, 0.7369, 0.3477, 0.1974, 0.1181, 0.2215, 0.1064, 0.2492, 0.1423, 0.04521, 0.8604, 0.05399, 0.878, 0.04383, 0.8723, 0.7592, 0.3424, 0.8105, 0.2995, 0.8109, 0.3502, 0.7355, 0.413, 0.7358, 0.4044, 0.7448, 0.4043, 0.2383, 0.7715, 0.2441, 0.7773, 0.2331, 0.7928, 0.2617, 0.1646, 0.2493, 0.1573, 0.2659, 0.1486, 0.1677, 0.8318, 0.1822, 0.7898, 0.2117, 0.7861, 0.08305, 0.8987, 0.0761, 0.9259, 0.06795, 0.8781, 0.1973, 0.1828, 0.2493, 0.1573, 0.2617, 0.1646, 0.05399, 0.878, 0.03649, 0.921, 0.04383, 0.8723, 0.2659, 0.1486, 0.2493, 0.1573, 0.2492, 0.1423, 0.0721, 0.8572, 0.06795, 0.8781, 0.0604, 0.8677, 0.0761, 0.9259, 0.08305, 0.8987, 0.09556, 0.9279, 0.09556, 0.878, 0.08305, 0.8987, 0.06795, 0.8781, 0.3701, 0.5337, 0.3698, 0.5117, 0.4043, 0.5336, 0.9431, 0.1418, 0.9105, 0.231, 0.9226, 0.1407, 0.2692, 0.1359, 0.2659, 0.1486, 0.2492, 0.1423, 0.9226, 0.1407, 0.8937, 0.2223, 0.9142, 0.1407, 0.04875, 0.5865, 0.06353, 0.5813, 0.05525, 0.6815, 0.01985, 0.5964, 0.03888, 0.5899, 0.03597, 0.6816, 0.1013, 0.2239, 0.0976, 0.07319, 0.1974, 0.1181, 0.2504, 0.2072, 0.1684, 0.2535, 0.1973, 0.1828, 0.1973, 0.1828, 0.1974, 0.1181, 0.2492, 0.1423, 0.617, 0.4598, 0.6204, 0.4246, 0.6419, 0.4234, 0.3698, 0.5117, 0.3701, 0.4891, 0.4043, 0.489, 0.9241, 0.3835, 0.9241, 0.3911, 0.9026, 0.4057, 0.6605, 0.9536, 0.6608, 0.9727, 0.6391, 0.987, 0.05525, 0.6815, 0.05013, 0.7724, 0.04173, 0.773, 0.02411, 0.6814, 0.03597, 0.6816, 0.04173, 0.773, 0.9579, 0.2481, 0.9418, 0.2431, 0.9431, 0.1418, 0.5105, 0.6637, 0.5246, 0.6643, 0.5287, 0.7445, 0.5287, 0.7445, 0.5528, 0.6601, 0.549, 0.7439, 0.9405, 0.6883, 0.9183, 0.6889, 0.9293, 0.5831, 0.5048, 0.8703, 0.5031, 0.8623, 0.5221, 0.8346, 0.9419, 0.4923, 0.9512, 0.4623, 0.9536, 0.4622, 0.03598, 0.7727, 0.04173, 0.773, 0.04181, 0.8035, 0.5091, 0.7454, 0.5287, 0.7445, 0.5294, 0.8353, 0.549, 0.7439, 0.538, 0.8362, 0.5294, 0.8353, 0.9518, 0.5851, 0.9293, 0.5831, 0.9343, 0.4927, 0.8613, 0.3931, 0.8588, 0.4108, 0.8573, 0.411, 0.8655, 0.3925, 0.8612, 0.4104, 0.8588, 0.4108, 0.04247, 0.8192, 0.04444, 0.8191, 0.04739, 0.8349, 0.03749, 0.8189, 0.04247, 0.8192, 0.04558, 0.8349, 0.5294, 0.8353, 0.5267, 0.8647, 0.5048, 0.8703, 0.5294, 0.8353, 0.538, 0.8362, 0.5419, 0.8662, 0.9343, 0.4927, 0.9342, 0.463, 0.9512, 0.4623, 0.3979, 0.8294, 0.3997, 0.8294, 0.4001, 0.8388, 0.3951, 0.8293, 0.3979, 0.8294, 0.3983, 0.8388, 0.04558, 0.8349, 0.04739, 0.8349, 0.04742, 0.8418, 0.04276, 0.835, 0.04558, 0.8349, 0.04561, 0.8418, 0.9193, 0.439, 0.9209, 0.4221, 0.9302, 0.4189, 0.5084, 0.8877, 0.5239, 0.8867, 0.5212, 0.9088, 0.5239, 0.8867, 0.5384, 0.8826, 0.5349, 0.899, 0.9323, 0.441, 0.9302, 0.4189, 0.9374, 0.4219, 0.9463, 0.05349, 0.9325, 0.02614, 0.9386, 0.02484, 0.5007, 0.8608, 0.5221, 0.8346, 0.5031, 0.8623, 0.8616, 0.3757, 0.8616, 0.3676, 0.8677, 0.3668, 0.8549, 0.377, 0.8551, 0.3685, 0.8616, 0.3676, 0.4022, 0.7773, 0.4024, 0.7967, 0.3951, 0.7906, 0.2916, 0.8803, 0.2839, 0.8803, 0.2903, 0.8611, 0.3169, 0.8799, 0.3137, 0.8606, 0.3191, 0.8564, 0.9463, 0.05349, 0.9388, 0.05333, 0.9295, 0.02601, 0.5026, 0.8876, 0.5015, 0.8869, 0.5044, 0.8864, 0.4022, 0.7773, 0.3951, 0.7906, 0.3995, 0.7723, 0.9276, 0.02593, 0.9254, 0.01743, 0.9278, 0.01754, 0.9295, 0.02601, 0.9278, 0.01754, 0.9303, 0.01765, 0.2988, 0.8803, 0.2916, 0.8803, 0.2922, 0.8609, 0.2903, 0.8611, 0.2922, 0.8609, 0.2916, 0.8803, 0.5018, 0.8776, 0.4958, 0.8691, 0.5048, 0.8703, 0.5031, 0.8623, 0.5048, 0.8703, 0.4958, 0.8691, 0.7279, 0.4169, 0.7278, 0.4158, 0.729, 0.4157, 0.7279, 0.4169, 0.727, 0.4169, 0.7266, 0.4158, 0.9254, 0.01743, 0.9308, 0.0, 0.9318, 4.537e-05, 0.9303, 0.01765, 0.9278, 0.01754, 0.9318, 4.537e-05, 0.729, 0.4188, 0.7278, 0.4188, 0.7279, 0.4169, 0.7264, 0.4188, 0.727, 0.4169, 0.7279, 0.4169, 0.5007, 0.8608, 0.5031, 0.8623, 0.4958, 0.8691, 0.2972, 0.8652, 0.2922, 0.8609, 0.2922, 0.8564, 0.2903, 0.8611, 0.2908, 0.8564, 0.2922, 0.8564, 0.9325, 0.02614, 0.9303, 0.01765, 0.9386, 0.02484, 0.3983, 0.8216, 0.4001, 0.8216, 0.3997, 0.8294, 0.3955, 0.8216, 0.3983, 0.8216, 0.3979, 0.8294, 0.5051, 0.8818, 0.5018, 0.8776, 0.5048, 0.8703, 0.2988, 0.8722, 0.2916, 0.8803, 0.2922, 0.8609, 0.8616, 0.3757, 0.8613, 0.3931, 0.8571, 0.3938, 0.8677, 0.3749, 0.8655, 0.3925, 0.8613, 0.3931, 0.9536, 0.4622, 0.9512, 0.4623, 0.9474, 0.4459, 0.03467, 0.8029, 0.04181, 0.8035, 0.04247, 0.8192, 0.9342, 0.463, 0.9174, 0.456, 0.9193, 0.439, 0.5267, 0.8647, 0.5239, 0.8867, 0.5084, 0.8877, 0.5419, 0.8662, 0.5384, 0.8826, 0.5239, 0.8867, 0.9512, 0.4623, 0.9342, 0.463, 0.9323, 0.441, 0.8163, 0.4615, 0.8704, 0.4712, 0.8712, 0.5178, 0.8704, 0.4712, 0.9001, 0.4776, 0.8712, 0.5178, 0.6201, 0.6595, 0.6234, 0.6992, 0.585, 0.6587, 0.5843, 0.699, 0.5938, 0.7535, 0.5657, 0.7008, 0.6385, 0.4586, 0.6419, 0.4234, 0.6459, 0.4582, 0.673, 0.6564, 0.6201, 0.6595, 0.6558, 0.5352, 0.6419, 0.4234, 0.7076, 0.4374, 0.6459, 0.4582, 0.765, 0.9951, 0.7598, 0.9599, 0.7725, 0.9951, 0.2076, 0.4573, 0.2011, 0.5001, 0.1671, 0.4581, 0.6201, 0.6595, 0.585, 0.6587, 0.6317, 0.5364, 0.7508, 0.8834, 0.7263, 0.7911, 0.7708, 0.883, 0.4545, 0.5215, 0.4701, 0.5605, 0.4339, 0.5228, 0.7369, 0.3477, 0.7497, 0.3627, 0.7264, 0.36, 0.6753, 0.5326, 0.7061, 0.6521, 0.6558, 0.5352, 0.8144, 0.4189, 0.8669, 0.4241, 0.8163, 0.4615, 0.4408, 0.5715, 0.421, 0.5792, 0.4339, 0.5228, 0.421, 0.5792, 0.4408, 0.5715, 0.4404, 0.6068, 0.7173, 0.6909, 0.6671, 0.6967, 0.7061, 0.6521, 0.7173, 0.6909, 0.7263, 0.7441, 0.6671, 0.6967, 0.6671, 0.6967, 0.6797, 0.7509, 0.6234, 0.6992, 0.7263, 0.7441, 0.7227, 0.798, 0.6797, 0.7509, 0.6771, 0.8356, 0.6906, 0.8032, 0.7055, 0.8344, 0.296, 0.5117, 0.2961, 0.4879, 0.3698, 0.5117, 0.1674, 0.5331, 0.1376, 0.5394, 0.1673, 0.4993, 0.1376, 0.5394, 0.09221, 0.5403, 0.1368, 0.5046, 0.09176, 0.5046, 0.09168, 0.4581, 0.1368, 0.5046, 0.04746, 0.5372, 0.04704, 0.5044, 0.09221, 0.5403, 0.04746, 0.5372, 0.0002418, 0.5301, 0.04704, 0.5044, 0.04704, 0.5044, 3.123e-05, 0.4954, 0.04696, 0.4579, 0.814, 0.81, 0.8784, 0.7624, 0.7993, 0.883, 0.8456, 0.6855, 0.8719, 0.6786, 0.8509, 0.7624, 0.617, 0.4598, 0.6096, 0.4602, 0.6204, 0.4246, 0.8811, 0.3912, 0.8811, 0.3836, 0.9026, 0.4057, 0.6459, 0.4582, 0.6753, 0.5326, 0.6385, 0.4586, 0.9026, 0.3613, 0.9026, 0.2598, 0.9241, 0.3613, 0.7708, 0.883, 0.7993, 0.883, 0.7672, 0.9599, 0.7611, 0.8094, 0.814, 0.81, 0.7708, 0.883, 0.296, 0.5117, 0.2011, 0.5001, 0.2961, 0.4879, 0.1798, 0.5522, 0.2011, 0.5001, 0.2963, 0.5367, 0.6175, 0.953, 0.6177, 0.8894, 0.6388, 0.9679, 0.2455, 0.8654, 0.2283, 0.893, 0.2202, 0.8535, 0.6391, 0.9043, 0.6608, 0.89, 0.6388, 0.9679, 0.617, 0.4598, 0.6317, 0.5364, 0.6096, 0.4602, 0.8105, 0.2995, 0.8395, 0.2993, 0.8109, 0.3502, 0.5727, 0.5173, 0.5727, 0.5553, 0.5384, 0.5182, 0.7177, 0.8414, 0.7248, 0.8356, 0.7248, 0.8581, 0.04582, 0.8534, 0.05345, 0.8531, 0.04521, 0.8604, 0.2202, 0.8535, 0.2455, 0.7966, 0.2455, 0.8654, 0.2331, 0.7928, 0.2117, 0.7861, 0.2383, 0.7715, 0.7497, 0.3627, 0.7592, 0.3424, 0.8109, 0.3502, 0.6385, 0.4586, 0.6558, 0.5352, 0.617, 0.4598, 0.8397, 0.2625, 0.8617, 0.2302, 0.8617, 0.3037, 0.2202, 0.8535, 0.2101, 0.8833, 0.1677, 0.8318, 0.8105, 0.2995, 0.7592, 0.3424, 0.7526, 0.2992, 0.05285, 0.8614, 0.05399, 0.878, 0.04521, 0.8604, 0.7448, 0.4141, 0.7355, 0.413, 0.7448, 0.4043, 0.2455, 0.7966, 0.2331, 0.7928, 0.2441, 0.7773, 0.1677, 0.8318, 0.2117, 0.7861, 0.2202, 0.8535, 0.05399, 0.878, 0.06795, 0.8781, 0.03649, 0.921, 0.2504, 0.2072, 0.1973, 0.1828, 0.2617, 0.1646, 0.2117, 0.7861, 0.2331, 0.7928, 0.2202, 0.8535, 0.06795, 0.8781, 0.0761, 0.9259, 0.03649, 0.921, 0.7369, 0.3477, 0.7526, 0.2992, 0.7592, 0.3424, 0.06066, 0.8605, 0.0721, 0.8572, 0.0604, 0.8677, 0.04383, 0.8723, 0.03649, 0.921, 0.006791, 0.9167, 0.0721, 0.8572, 0.09556, 0.878, 0.06795, 0.8781, 0.9418, 0.2431, 0.9208, 0.2354, 0.9431, 0.1418, 0.9105, 0.231, 0.8968, 0.2242, 0.9226, 0.1407, 0.03888, 0.5899, 0.03571, 0.5669, 0.04875, 0.5865, 0.5528, 0.6601, 0.5521, 0.617, 0.5636, 0.6577, 0.1973, 0.1828, 0.1013, 0.2239, 0.1974, 0.1181, 0.2493, 0.1573, 0.1973, 0.1828, 0.2492, 0.1423, 0.6385, 0.4586, 0.617, 0.4598, 0.6419, 0.4234, 0.6797, 0.7509, 0.6906, 0.8032, 0.6659, 0.7691, 0.404, 0.5116, 0.3698, 0.5117, 0.4043, 0.489, 0.9026, 0.3835, 0.9241, 0.3835, 0.9026, 0.4057, 0.6388, 0.9679, 0.6605, 0.9536, 0.6391, 0.987, 0.03597, 0.6816, 0.05525, 0.6815, 0.04173, 0.773, 0.03598, 0.7727, 0.02411, 0.6814, 0.04173, 0.773, 0.3158, 0.7835, 0.3215, 0.7738, 0.3224, 0.7937, 0.5246, 0.6643, 0.5392, 0.6623, 0.5287, 0.7445, 0.9534, 0.6863, 0.9536, 0.7013, 0.9405, 0.6883, 0.9174, 0.456, 0.9263, 0.493, 0.9099, 0.4642, 0.04173, 0.773, 0.05013, 0.7724, 0.04181, 0.8035, 0.03467, 0.8029, 0.03598, 0.7727, 0.04181, 0.8035, 0.9293, 0.5831, 0.9085, 0.581, 0.9343, 0.4927, 0.5287, 0.7445, 0.549, 0.7439, 0.5294, 0.8353, 0.9419, 0.4923, 0.9518, 0.5851, 0.9343, 0.4927, 0.8571, 0.3938, 0.8613, 0.3931, 0.8573, 0.411, 0.8613, 0.3931, 0.8655, 0.3925, 0.8588, 0.4108, 0.04558, 0.8349, 0.04247, 0.8192, 0.04739, 0.8349, 0.04276, 0.835, 0.03749, 0.8189, 0.04558, 0.8349, 0.9342, 0.463, 0.9343, 0.4927, 0.9174, 0.456, 0.9343, 0.4927, 0.9263, 0.493, 0.9174, 0.456, 0.5267, 0.8647, 0.5294, 0.8353, 0.5419, 0.8662, 0.9419, 0.4923, 0.9343, 0.4927, 0.9512, 0.4623, 0.3983, 0.8388, 0.3979, 0.8294, 0.4001, 0.8388, 0.3955, 0.8387, 0.3951, 0.8293, 0.3983, 0.8388, 0.04561, 0.8418, 0.04558, 0.8349, 0.04742, 0.8418, 0.04278, 0.8418, 0.04276, 0.835, 0.04561, 0.8418, 0.9323, 0.441, 0.9193, 0.439, 0.9302, 0.4189, 0.5121, 0.9051, 0.5084, 0.8877, 0.5212, 0.9088, 0.8677, 0.3749, 0.8616, 0.3757, 0.8677, 0.3668, 0.5287, 0.9062, 0.5239, 0.8867, 0.5349, 0.899, 0.9432, 0.4295, 0.9474, 0.4459, 0.9323, 0.441, 0.5287, 0.9062, 0.5212, 0.9088, 0.5239, 0.8867, 0.9323, 0.441, 0.9374, 0.4219, 0.9432, 0.4295, 0.8616, 0.3757, 0.8549, 0.377, 0.8616, 0.3676, 0.9085, 0.581, 0.9263, 0.493, 0.9343, 0.4927, 0.3191, 0.8796, 0.3169, 0.8799, 0.3191, 0.8564, 0.9325, 0.02614, 0.9463, 0.05349, 0.9295, 0.02601, 0.5015, 0.8869, 0.4958, 0.8691, 0.5018, 0.8776, 0.3995, 0.7723, 0.4006, 0.7715, 0.4024, 0.7726, 0.9325, 0.02614, 0.9295, 0.02601, 0.9303, 0.01765, 0.5015, 0.8869, 0.5018, 0.8776, 0.5044, 0.8864, 0.9295, 0.02601, 0.9276, 0.02593, 0.9278, 0.01754, 0.4022, 0.7773, 0.3995, 0.7723, 0.4024, 0.7726, 0.2972, 0.8652, 0.2988, 0.8803, 0.2922, 0.8609, 0.7286, 0.4168, 0.7279, 0.4169, 0.729, 0.4157, 0.7278, 0.4158, 0.7279, 0.4169, 0.7266, 0.4158, 0.9278, 0.01754, 0.9254, 0.01743, 0.9318, 4.537e-05, 0.9328, 9.139e-05, 0.9303, 0.01765, 0.9318, 4.537e-05, 0.7286, 0.4168, 0.729, 0.4188, 0.7279, 0.4169, 0.7278, 0.4188, 0.7264, 0.4188, 0.7279, 0.4169, 0.2934, 0.8564, 0.2972, 0.8652, 0.2922, 0.8564, 0.2922, 0.8609, 0.2903, 0.8611, 0.2922, 0.8564, 0.3979, 0.8294, 0.3983, 0.8216, 0.3997, 0.8294, 0.3951, 0.8293, 0.3955, 0.8216, 0.3979, 0.8294, 0.8549, 0.377, 0.8616, 0.3757, 0.8571, 0.3938, 0.8616, 0.3757, 0.8677, 0.3749, 0.8613, 0.3931, 0.04247, 0.8192, 0.04181, 0.8035, 0.04444, 0.8191, 0.03749, 0.8189, 0.03467, 0.8029, 0.04247, 0.8192, 0.9323, 0.441, 0.9342, 0.463, 0.9193, 0.439, 0.5048, 0.8703, 0.5267, 0.8647, 0.5084, 0.8877, 0.5267, 0.8647, 0.5419, 0.8662, 0.5239, 0.8867, 0.9474, 0.4459, 0.9512, 0.4623, 0.9323, 0.441, 0.03571, 0.5669, 0.06353, 0.5813, 0.04875, 0.5865, 0.01985, 0.3177, 0.03888, 0.3244, 0.03571, 0.3476, 0.7212, 0.8581, 0.7212, 0.8903, 0.7177, 0.8747, 0.5521, 0.617, 0.5528, 0.6601, 0.5392, 0.6623, 0.05525, 0.6815, 0.03888, 0.5899, 0.04875, 0.5865, 0.5557, 0.7439, 0.5528, 0.6601, 0.5636, 0.6577, 0.9085, 0.581, 0.9183, 0.6889, 0.9071, 0.6869, 0.5287, 0.7445, 0.4975, 0.6625, 0.5105, 0.6637, 0.5246, 0.6643, 0.5521, 0.617, 0.5392, 0.6623, 0.9293, 0.5831, 0.9534, 0.6863, 0.9405, 0.6883, 0.9536, 0.7013, 0.9191, 0.6985, 0.9405, 0.6883, 0.9208, 0.2354, 0.9105, 0.231, 0.9431, 0.1418, 0.4879, 0.6607, 0.4975, 0.6625, 0.5041, 0.746, 0.5392, 0.6623, 0.5528, 0.6601, 0.5287, 0.7445, 0.06843, 0.5666, 0.06353, 0.5813, 0.03571, 0.5669, 0.0005662, 0.358, 0.01985, 0.3177, 0.03571, 0.3476, 0.9423, 0.2563, 0.9418, 0.2431, 0.9746, 0.2598, 0.03597, 0.6816, 0.03888, 0.5899, 0.05525, 0.6815, 0.02411, 0.6814, 0.01073, 0.5985, 0.03597, 0.6816, 0.9293, 0.5831, 0.9183, 0.6889, 0.9085, 0.581, 0.5091, 0.7454, 0.4975, 0.6625, 0.5287, 0.7445, 0.5141, 0.6291, 0.5521, 0.617, 0.5246, 0.6643, 0.9518, 0.5851, 0.9534, 0.6863, 0.9293, 0.5831, 0.4701, 0.5605, 0.486, 0.624, 0.4567, 0.5969, 0.4975, 0.6625, 0.486, 0.624, 0.5105, 0.6637, 0.486, 0.624, 0.4975, 0.6625, 0.4879, 0.6607, 0.486, 0.624, 0.5246, 0.6643, 0.5105, 0.6637, 0.9105, 0.231, 0.8811, 0.2598, 0.8968, 0.2242, 0.5141, 0.6291, 0.5246, 0.6643, 0.486, 0.624, 0.03571, 0.5669, 0.04746, 0.5372, 0.09221, 0.5403, 0.0005662, 0.5557, 0.0002418, 0.5301, 0.04746, 0.5372, 0.565, 0.5906, 0.5521, 0.617, 0.529, 0.5502, 0.5141, 0.6291, 0.486, 0.624, 0.4701, 0.5605, 0.5092, 0.5741, 0.529, 0.5502, 0.5141, 0.6291, 0.5092, 0.5741, 0.5141, 0.6291, 0.4701, 0.5605, 0.529, 0.5502, 0.5521, 0.617, 0.5141, 0.6291, 0.5221, 0.8346, 0.5091, 0.7454, 0.5294, 0.8353, 0.5221, 0.8346, 0.5294, 0.8353, 0.5048, 0.8703, 0.1308, 0.3174, 0.1684, 0.2535, 0.2278, 0.2932, 0.1684, 0.2535, 0.1308, 0.3174, 0.1013, 0.2239, 0.1013, 0.2239, 0.1973, 0.1828, 0.1684, 0.2535, 0.2504, 0.2072, 0.2278, 0.2932, 0.1684, 0.2535, 0.6803, 0.08721, 0.6242, 0.1401, 0.6331, 0.08627, 0.7226, 0.03745, 0.6803, 0.08721, 0.6912, 0.0346, 0.7226, 0.03745, 0.6912, 0.0346, 0.7053, 0.0, 0.3219, 0.8564, 0.3241, 0.8812, 0.3191, 0.8766, 0.9482, 0.7842, 0.97, 0.7624, 0.9556, 0.7854, 0.6331, 0.08627, 0.6242, 0.1401, 0.5942, 0.08388, 0.6774, 0.001266, 0.7053, 0.0, 0.6912, 0.0346, 0.6803, 0.08721, 0.6665, 0.06895, 0.6912, 0.0346, 0.5942, 0.08388, 0.6015, 0.06333, 0.6331, 0.08627, 0.57, 0.9445, 0.5616, 0.9227, 0.5709, 0.9182, 0.6797, 0.7509, 0.6325, 0.7518, 0.6234, 0.6992, 0.9431, 0.1418, 0.9226, 0.1407, 0.9388, 0.05333, 0.6325, 0.7518, 0.5938, 0.7535, 0.6234, 0.6992, 0.5938, 0.7535, 0.6325, 0.7518, 0.6009, 0.7746, 0.9226, 0.1407, 0.9142, 0.1407, 0.9388, 0.05333, 0.9463, 0.05349, 0.9431, 0.1418, 0.9388, 0.05333, 0.9011, 0.2531, 0.9105, 0.231, 0.9208, 0.2354, 0.2953, 0.7734, 0.3215, 0.7738, 0.3158, 0.7835, 0.9418, 0.2431, 0.9011, 0.2531, 0.9208, 0.2354, 0.9423, 0.2563, 0.9011, 0.2531, 0.9418, 0.2431, 0.2714, 0.865, 0.2839, 0.8564, 0.2839, 0.8872, 0.9142, 0.1407, 0.9354, 0.05293, 0.9388, 0.05333, 0.2792, 0.09804, 0.2215, 0.1064, 0.0976, 0.07319, 0.0976, 0.07319, 0.2215, 0.1064, 0.1974, 0.1181, 0.2492, 0.1423, 0.2215, 0.1064, 0.2692, 0.1359, 0.2215, 0.1064, 0.2792, 0.09804, 0.2692, 0.1359, 0.3253, 0.1338, 0.2692, 0.1359, 0.2792, 0.09804, 0.3404, 0.1558, 0.2835, 0.1513, 0.3253, 0.1338, 0.4495, 0.1659, 0.3404, 0.1558, 0.3253, 0.1338, 0.2792, 0.09804, 0.4495, 0.1659, 0.3253, 0.1338, 0.8811, 0.3836, 0.0, 0.0, 0.0, 0.0, 0.9026, 0.3613, 0.0, 0.0, 0.6391, 0.987, 0.0, 0.0, 0.0, 0.0, 0.6177, 0.9721, 0.0, 0.0, 0.6175, 0.953, 0.0, 0.0, 0.0, 0.0, 0.7672, 0.9599, 0.0, 0.0])
me_cube_001.materials.append(mat_material_001)
me_cube_001.use_remesh_preserve_volume = False
me_cube_001.use_remesh_preserve_attributes = False
me_cube_001.use_mirror_vertex_groups = False
me_cube_001.update()
arm_armature_001 = bpy.data.armatures.new('Armature.001')  # bones are not reproduced

# ---- objects
ob_armature = bpy.data.objects.new('Armature', arm_armature_001)
ob_bearmesh = bpy.data.objects.new('BearMesh', me_cube_001)

# ---- transforms, parenting, visibility, modifiers, constraints
ob_armature.location = (-0.0369, -1.504, -0.1627)
ob_armature.show_in_front = True
ob_armature.lineart.crease_threshold = 0.0
ob_bearmesh.parent = ob_armature
ob_bearmesh.matrix_parent_inverse = Matrix(((1.0, 0.0, 0.0, 0.0369), (0.0, 1.0, 0.0, 1.504), (0.0, -7.451e-09, 1.0, 0.1627), (0.0, 0.0, 0.0, 1.0)))
ob_bearmesh.location = (0.0, 0.0, 0.0)
ob_bearmesh.lineart.crease_threshold = 0.0
_vg = ob_bearmesh.vertex_groups.new(name='Head')
for _i, _w in zip([2, 10, 53, 56, 70, 71, 72, 73, 74, 75, 76, 77, 78, 79, 80, 81, 82, 83, 84, 85, 86, 88, 90, 92, 96, 99, 110, 181, 183, 196, 218, 237, 240, 246, 249, 263, 264, 265, 266, 267, 268, 269, 270, 271, 272, 273, 274, 275, 276, 277, 278, 279, 280, 281, 282, 283, 284, 285, 286, 288, 290, 292, 293, 297, 298, 299, 301, 302, 313, 382, 383], [0.00461, 0.0873, 0.05211, 0.02877, 0.2661, 0.07625, 0.2368, 0.2616, 0.2984, 0.054, 0.2888, 0.1928, 0.3182, 0.2884, 0.2686, 0.1488, 0.2995, 0.3287, 0.4419, 0.3403, 0.189, 0.2282, 0.919, 0.9299, 0.8253, 0.8863, 0.5162, 0.0206, 0.4032, 0.09637, 0.1093, 0.1607, 0.04507, 0.09766, 0.05615, 0.01097, 0.3714, 0.8866, 0.0514, 0.3525, 0.1161, 0.3039, 0.3104, 0.3636, 0.07587, 0.5122, 0.338, 0.2854, 0.4896, 0.3327, 0.3254, 0.178, 0.4742, 0.1689, 0.3333, 0.3661, 0.4715, 0.3923, 0.2452, 0.3567, 0.9159, 0.9265, 0.9409, 0.9291, 0.8099, 0.9314, 0.8708, 0.9337, 0.5443, 0.8179, 0.8103]): _vg.add([_i], _w, 'REPLACE')
_vg = ob_bearmesh.vertex_groups.new(name='Neck')
for _i, _w in zip([1, 2, 3, 5, 10, 13, 17, 22, 25, 27, 37, 38, 47, 49, 53, 56, 58, 59, 69, 70, 71, 72, 73, 74, 75, 76, 77, 78, 79, 80, 81, 82, 83, 84, 85, 86, 87, 88, 90, 91, 92, 95, 96, 98, 99, 110, 165, 166, 170, 173, 174, 177, 181, 182, 183, 186, 188, 189, 192, 196, 199, 202, 207, 210, 212, 218, 225, 226, 227, 237, 238, 240, 246, 249, 252, 253, 263, 264, 265, 266, 267, 268, 269, 270, 271, 272, 273, 274, 275, 276, 277, 278, 279, 280, 281, 282, 283, 284, 285, 286, 287, 288, 290, 291, 292, 293, 297, 298, 299, 300, 301, 302, 313, 382, 383], [0.006118, 0.1669, 0.1867, 0.07186, 0.2361, 0.034, 0.02263, 0.05305, 0.09965, 0.2464, 0.02594, 0.1498, 0.7486, 0.003547, 0.8118, 0.07038, 0.06422, 0.1949, 0.7863, 0.7157, 0.8379, 0.726, 0.7174, 0.685, 0.8553, 0.6924, 0.7813, 0.6715, 0.6924, 0.7114, 0.8117, 0.6807, 0.6545, 0.5522, 0.6456, 0.7837, 0.14, 0.7528, 0.07492, 0.1105, 0.06521, 0.0166, 0.1657, 0.05751, 0.1111, 0.4818, 0.008924, 0.02713, 0.03903, 0.004759, 0.01867, 0.03232, 0.07205, 0.1118, 0.2539, 0.02656, 0.2484, 0.02264, 0.1444, 0.1201, 0.001405, 0.003805, 0.01165, 0.05467, 0.1719, 0.08074, 0.06413, 0.1337, 0.07216, 0.7499, 0.6768, 0.4639, 0.322, 0.05785, 0.03239, 0.09932, 0.4149, 0.6069, 0.1024, 0.7999, 0.5867, 0.6643, 0.5159, 0.6275, 0.583, 0.6866, 0.4868, 0.6071, 0.6345, 0.4725, 0.6123, 0.6143, 0.7387, 0.52, 0.7805, 0.6173, 0.5912, 0.5118, 0.5664, 0.6832, 0.06656, 0.5735, 0.07101, 0.06187, 0.0648, 0.05369, 0.06347, 0.1493, 0.06629, 0.01307, 0.1169, 0.05931, 0.4474, 0.1712, 0.1504]): _vg.add([_i], _w, 'REPLACE')
_vg = ob_bearmesh.vertex_groups.new(name='Shoulder.R')
for _i, _w in zip([1, 3, 5, 10, 13, 17, 25, 26, 27, 37, 38, 49, 52, 56, 58, 59, 69, 75, 91, 95, 98, 179, 180, 181, 182, 183, 184, 186, 187, 188, 189, 191, 192, 196, 197, 199, 200, 202, 207, 209, 210, 211, 212, 218, 220, 221, 222, 223, 224, 225, 226, 227, 230, 233, 237, 238, 240, 242, 245, 246, 249, 250, 251, 252, 253, 263, 266, 267, 268, 269, 270, 271, 272, 274, 275, 276, 277, 278, 279, 281, 282, 283, 285, 286, 287, 288, 289, 291, 295, 296, 298, 300, 303, 306, 307, 309, 314, 366, 367, 368, 369, 370, 371, 372, 373, 374, 375, 376, 377, 378, 379, 380, 381, 383], [0.04986, 0.08121, 0.08679, 0.001899, 0.06307, 0.07471, 0.09799, 0.0093, 0.2, 0.03592, 0.1878, 0.02803, 0.03632, 0.001778, 0.107, 0.248, 0.06943, 0.0142, 0.02154, 0.01145, 0.0329, 0.00696, 0.1746, 0.8084, 0.7736, 0.1081, 0.1972, 0.5879, 0.1244, 0.5139, 0.1098, 0.01994, 0.2823, 0.6335, 0.0598, 0.2845, 0.06833, 0.1515, 0.6561, 0.937, 0.7345, 0.1386, 0.6827, 0.1029, 0.09971, 0.2584, 0.1236, 0.3953, 0.6492, 0.1662, 0.5265, 0.4908, 0.103, 0.03916, 0.05271, 0.2196, 0.4439, 0.2772, 0.08974, 0.5429, 0.4142, 0.1726, 0.7195, 0.2492, 0.6157, 0.5051, 0.1088, 0.0546, 0.1995, 0.169, 0.05526, 0.04557, 0.2138, 0.04757, 0.07185, 0.01977, 0.04767, 0.05375, 0.07244, 0.02518, 0.03696, 0.02493, 0.0235, 0.06349, 0.8258, 0.06323, 0.6608, 0.8213, 0.6613, 0.7316, 0.0247, 0.7832, 0.1583, 0.04744, 0.1675, 0.1722, 0.001069, 0.7194, 0.7689, 0.7267, 0.6922, 0.1832, 0.7652, 0.7514, 0.5096, 0.7262, 0.4267, 0.7471, 0.6496, 0.7453, 0.3325, 0.6014, 0.7596, 0.01984]): _vg.add([_i], _w, 'REPLACE')
_vg = ob_bearmesh.vertex_groups.new(name='Bicep.R')
for _i, _w in zip([209, 210, 230, 251, 287, 291, 295, 296, 300, 303, 307, 309, 366, 367, 368, 369, 370, 371, 372, 373, 374, 375, 376, 377, 378, 379, 380, 381], [0.01621, 0.001358, 0.03252, 0.07524, 0.07243, 0.04468, 0.03368, 0.01981, 0.0545, 0.04009, 0.01877, 0.03677, 0.1764, 0.0447, 0.102, 0.1501, 0.768, 0.06123, 0.01846, 0.3703, 0.128, 0.478, 0.07655, 0.1829, 0.03218, 0.5811, 0.2535, 0.02609]): _vg.add([_i], _w, 'REPLACE')
_vg = ob_bearmesh.vertex_groups.new(name='Forearm.R')
for _i, _w in zip([222, 224, 230, 251, 289, 291, 294, 295, 296, 300, 303, 304, 305, 306, 307, 308, 309, 310, 311, 312, 314, 315, 316, 317, 318, 319, 320, 321, 322, 323, 324, 325, 326, 327, 328, 329, 330, 331, 332, 333, 334, 335, 336, 337, 338, 339, 340, 341, 342, 343, 344, 345, 346, 347, 348, 349, 350, 351, 352, 353, 354, 355, 356, 357, 358, 359, 360, 361, 362, 363, 364, 365, 366, 367, 368, 369, 370, 371, 372, 373, 374, 375, 376, 377, 378, 379, 380, 381], [0.8436, 0.009985, 0.8508, 0.004477, 0.02122, 0.007515, 0.9748, 0.01874, 0.0472, 0.0504, 0.7876, 0.9635, 0.9966, 0.9375, 0.7857, 0.9857, 0.7736, 0.9792, 0.9776, 1.003, 0.9742, 0.9757, 0.998, 0.9963, 1.003, 0.9783, 1.002, 0.9955, 1.002, 0.9958, 1.004, 1.003, 1.004, 1.003, 1.004, 1.003, 1.004, 1.003, 0.9758, 0.9757, 0.9998, 0.9994, 1.001, 0.9995, 0.9992, 0.9993, 1.002, 1.003, 1.003, 1.001, 1.001, 1.001, 1.003, 1.003, 1.003, 1.003, 1.003, 1.003, 1.003, 1.003, 1.003, 1.003, 1.003, 1.003, 1.004, 1.0, 1.0, 1.0, 1.004, 1.004, 1.003, 1.003, 0.05233, 0.07362, 0.09989, 0.1109, 0.02697, 0.05373, 0.05161, 0.09412, 0.06188, 0.06845, 0.09131, 0.1128, 0.05268, 0.06954, 0.1079, 0.06629]): _vg.add([_i], _w, 'REPLACE')
_vg = ob_bearmesh.vertex_groups.new(name='Shoulder.L')
for _i, _w in zip([1, 2, 3, 4, 5, 6, 10, 11, 13, 14, 17, 22, 24, 25, 26, 27, 33, 34, 35, 36, 37, 38, 41, 47, 49, 52, 53, 56, 57, 58, 59, 69, 71, 72, 75, 87, 89, 91, 94, 95, 97, 98, 100, 103, 104, 106, 163, 164, 165, 166, 167, 168, 169, 170, 171, 172, 173, 174, 175, 176, 177, 178, 183, 186, 188, 189, 192, 202, 210, 212, 218, 225, 226, 227, 238, 252, 253, 266], [0.08928, 0.7038, 0.5928, 0.1358, 0.2709, 0.08216, 0.48, 0.02709, 0.1405, 0.04502, 0.07106, 0.5586, 0.9753, 0.5075, 0.07996, 0.4309, 0.05814, 0.1889, 0.1018, 0.3074, 0.3846, 0.1855, 0.05534, 0.1509, 0.16, 0.04164, 0.1041, 0.2518, 0.1247, 0.1088, 0.165, 0.09968, 0.05458, 0.007723, 0.03972, 0.609, 0.5796, 0.671, 0.5753, 0.5586, 0.6453, 0.6395, 0.1028, 0.0446, 0.1273, 0.1202, 0.6043, 0.6476, 0.5994, 0.4271, 0.0774, 0.6621, 0.6865, 0.1833, 0.6201, 0.1292, 0.625, 0.4597, 0.6652, 0.1371, 0.3025, 0.6592, 0.07617, 0.006963, 0.1434, 0.05136, 0.1461, 0.01411, 0.002091, 0.05518, 0.06613, 0.07809, 0.1046, 0.06245, 0.05636, 0.03553, 0.05943, 0.003237]): _vg.add([_i], _w, 'REPLACE')
_vg = ob_bearmesh.vertex_groups.new(name='Bicep.L')
for _i, _w in zip([3, 22, 25, 35, 36, 37, 41, 47, 87, 89, 91, 94, 95, 97, 98, 100, 104, 106, 163, 164, 165, 166, 167, 168, 169, 170, 171, 172, 173, 174, 175, 176, 177, 178], [0.04286, 0.009629, 0.02811, 0.02427, 0.02198, 0.01397, 0.05783, 0.01574, 0.1828, 0.02155, 0.1002, 0.07289, 0.05799, 0.1165, 0.09143, 0.07104, 0.05583, 0.06926, 0.2974, 0.08196, 0.1651, 0.3267, 0.8882, 0.1136, 0.05507, 0.6329, 0.212, 0.8377, 0.1262, 0.2997, 0.07165, 0.7565, 0.4817, 0.06413]): _vg.add([_i], _w, 'REPLACE')
_vg = ob_bearmesh.vertex_groups.new(name='Forearm.L')
for _i, _w in zip([35, 37, 41, 87, 89, 91, 93, 94, 95, 98, 100, 101, 102, 103, 104, 105, 106, 107, 108, 109, 111, 112, 113, 114, 115, 116, 117, 118, 119, 120, 121, 122, 123, 124, 125, 126, 127, 128, 129, 130, 131, 132, 133, 134, 135, 136, 137, 138, 139, 140, 141, 142, 143, 144, 145, 146, 147, 148, 149, 150, 151, 152, 153, 154, 155, 156, 157, 158, 159, 160, 161, 162, 163, 164, 165, 166, 167, 168, 169, 170, 171, 173, 174, 175, 176, 177, 178], [0.8368, 0.008297, 0.8731, 0.02696, 0.01852, 0.02216, 0.9812, 0.01919, 0.05066, 0.05393, 0.8018, 0.9946, 0.9973, 0.923, 0.787, 0.9745, 0.7824, 0.987, 0.9844, 1.0, 0.9802, 0.987, 0.9818, 0.9981, 0.9967, 1.002, 0.9876, 1.0, 0.9959, 1.001, 0.9961, 1.0, 0.9998, 1.0, 1.0, 1.0, 0.9998, 1.0, 0.9998, 0.9841, 0.9997, 0.9994, 1.0, 0.9996, 0.9994, 0.9995, 1.001, 1.002, 1.002, 1.001, 1.001, 1.001, 1.002, 1.002, 1.002, 1.002, 1.002, 1.002, 1.002, 1.002, 1.002, 1.0, 1.0, 1.0, 1.001, 0.9986, 0.9986, 0.9987, 1.001, 1.001, 0.9999, 1.0, 0.02559, 0.07989, 0.1056, 0.1399, 0.0025, 0.05692, 0.05043, 0.1197, 0.05696, 0.09706, 0.1298, 0.05316, 0.07427, 0.1314, 0.069]): _vg.add([_i], _w, 'REPLACE')
_vg = ob_bearmesh.vertex_groups.new(name='Side.R')
for _i, _w in zip([0, 1, 4, 5, 6, 10, 11, 13, 14, 17, 22, 23, 25, 26, 27, 33, 34, 37, 38, 48, 49, 51, 52, 55, 56, 57, 58, 59, 60, 61, 62, 64, 65, 67, 95, 98, 179, 180, 181, 182, 183, 184, 185, 186, 187, 188, 189, 191, 192, 194, 196, 197, 199, 200, 202, 207, 208, 210, 211, 212, 215, 216, 217, 218, 219, 220, 221, 223, 224, 225, 226, 227, 231, 232, 233, 234, 235, 236, 241, 242, 244, 245, 248, 249, 250, 251, 252, 253, 254, 255, 256, 257, 258, 259, 261, 262, 289, 295, 296, 300, 366, 367, 368, 371, 372, 374, 376, 378, 381], [0.07355, 0.1474, 0.02922, 0.09192, 0.05983, 0.04374, 0.005364, 0.1212, 0.03903, 0.235, 0.03993, 0.25, 0.06926, 0.1046, 0.03269, 0.1147, 0.03753, 0.0491, 0.1811, 0.0117, 0.0828, 0.05674, 0.23, 0.05105, 0.126, 0.007706, 0.2046, 0.1715, 0.0701, 0.0404, 0.01134, 0.06898, 0.01932, 0.03901, 0.01133, 0.004492, 0.3988, 0.5269, 0.0557, 0.005316, 0.114, 0.7225, 0.714, 0.2195, 0.5126, 0.02329, 0.4251, 0.7055, 0.2154, 0.3817, 0.1055, 0.7768, 0.4739, 0.3588, 0.5019, 0.2293, 0.8554, 0.087, 0.5437, 0.02125, 0.0006958, 0.0002227, 0.6266, 0.5038, 0.01187, 0.8182, 0.5157, 0.4879, 0.1921, 0.3827, 0.1117, 0.225, 0.005729, 0.01542, 0.4439, 0.4247, 0.004703, 0.01713, 0.9688, 0.4954, 0.09357, 0.5074, 0.07468, 0.3826, 0.5711, 0.1345, 0.4484, 0.1169, 0.09619, 0.07604, 0.08112, 0.03803, 0.0904, 0.06129, 0.07709, 0.03695, 0.2096, 0.2207, 0.115, 0.04428, 0.0302, 0.07037, 0.02488, 0.09751, 0.1211, 0.06619, 0.04733, 0.123, 0.09344]): _vg.add([_i], _w, 'REPLACE')
_vg = ob_bearmesh.vertex_groups.new(name='Thigh.R')
for _i, _w in zip([179, 180, 184, 187, 197, 199, 200, 202, 208, 211, 221, 223, 242, 245, 248, 250, 256, 257, 259, 261, 262, 289], [0.4852, 0.04486, 0.00286, 0.1631, 0.1227, 0.02201, 0.4357, 0.002024, 0.0743, 0.08187, 0.09585, 0.03455, 0.05454, 0.0086, 0.01317, 0.166, 0.1422, 0.03914, 0.01325, 0.05257, 0.0661, 0.005215]): _vg.add([_i], _w, 'REPLACE')
_vg = ob_bearmesh.vertex_groups.new(name='Calf.R')
for _i, _w in zip([1, 17, 52, 55, 60, 64, 179, 180, 185, 187, 189, 193, 194, 195, 198, 199, 200, 201, 202, 203, 205, 206, 208, 211, 213, 214, 215, 216, 219, 221, 225, 228, 229, 231, 232, 233, 234, 235, 236, 239, 242, 244, 245, 247, 248, 250, 252, 254, 255, 256, 257, 258, 259, 260, 261, 262], [0.005307, 0.03228, 0.05987, 0.04369, 0.02028, 0.04552, 0.06754, 0.0965, 0.01228, 0.1338, 0.06534, 0.4694, 0.216, 0.5021, 0.5209, 0.05814, 0.1061, 0.5173, 0.08983, 0.5101, 0.4702, 0.515, 0.01639, 0.1253, 0.5029, 0.4963, 0.4797, 0.5458, 0.5197, 0.06339, 0.02609, 0.5141, 0.4368, 0.5524, 0.533, 0.1401, 0.2135, 0.4933, 0.5552, 0.07408, 0.06445, 0.7641, 0.1635, 0.04773, 0.7737, 0.05003, 0.05209, 0.7483, 0.8031, 0.7065, 0.8551, 0.748, 0.8285, 0.07344, 0.7848, 0.8441]): _vg.add([_i], _w, 'REPLACE')
_vg = ob_bearmesh.vertex_groups.new(name='Foot.R')
for _i, _w in zip([190, 193, 195, 198, 201, 203, 204, 205, 206, 213, 214, 215, 216, 219, 228, 229, 231, 232, 235, 236, 239, 243, 244, 247, 248, 254, 255, 256, 257, 258, 259, 260, 261, 262], [0.9997, 0.516, 0.4618, 0.4291, 0.434, 0.4503, 1.004, 0.5158, 0.4398, 0.4623, 0.4692, 0.4487, 0.3965, 0.4028, 0.4455, 0.4909, 0.3848, 0.3881, 0.4321, 0.3693, 0.9222, 0.9762, 0.0621, 0.9491, 0.04257, 0.06149, 0.05578, 0.03738, 0.0279, 0.05921, 0.04921, 0.9173, 0.02992, 0.01422]): _vg.add([_i], _w, 'REPLACE')
_vg = ob_bearmesh.vertex_groups.new(name='Side.L')
for _i, _w in zip([0, 1, 2, 3, 4, 5, 6, 10, 11, 13, 14, 17, 22, 23, 25, 26, 27, 33, 34, 36, 37, 38, 48, 49, 51, 52, 56, 57, 58, 59, 60, 61, 62, 63, 64, 65, 68, 89, 91, 94, 95, 97, 98, 163, 164, 165, 166, 168, 169, 171, 173, 174, 175, 178, 180, 183, 185, 186, 188, 189, 191, 192, 194, 199, 202, 210, 211, 217, 218, 220, 225, 226, 227, 233, 234, 242, 245, 249, 252, 253], [0.2747, 0.4976, 0.06336, 0.03448, 0.7631, 0.404, 0.5099, 0.1153, 0.7774, 0.506, 0.3189, 0.4074, 0.2723, 0.381, 0.1497, 0.5253, 0.04659, 0.7841, 0.5509, 0.5609, 0.382, 0.259, 0.9432, 0.5395, 0.07366, 0.3862, 0.4693, 0.5975, 0.4061, 0.1957, 0.04786, 0.09463, 0.01523, 0.06389, 0.00935, 0.0888, 0.01031, 0.2599, 0.007505, 0.2662, 0.2138, 0.1571, 0.08034, 0.04249, 0.119, 0.06243, 0.02599, 0.1349, 0.1527, 0.0867, 0.08191, 0.0387, 0.1591, 0.1394, 0.06308, 0.03057, 0.1288, 0.03295, 0.01422, 0.2064, 0.1837, 0.1771, 0.08212, 0.05522, 0.1059, 0.001686, 0.03275, 0.2818, 0.127, 0.02142, 0.202, 0.09529, 0.08416, 0.1461, 0.0584, 0.02222, 0.08649, 0.04069, 0.09855, 0.05593]): _vg.add([_i], _w, 'REPLACE')
_vg = ob_bearmesh.vertex_groups.new(name='Thigh.L')
for _i, _w in zip([0, 1, 6, 11, 13, 14, 17, 23, 26, 34, 36, 49, 51, 52, 55, 57, 60, 61, 62, 63, 64, 65, 67, 68, 89, 185, 234], [0.5358, 0.05006, 0.1731, 0.1221, 0.0222, 0.4624, 0.005827, 0.2363, 0.0872, 0.09645, 0.02493, 0.05517, 0.02032, 0.01761, 0.03829, 0.1666, 0.002048, 0.05977, 0.2394, 0.09867, 0.004135, 0.07947, 0.07747, 0.1005, 0.001886, 0.05083, 0.006688]): _vg.add([_i], _w, 'REPLACE')
_vg = ob_bearmesh.vertex_groups.new(name='Calf.L')
for _i, _w in zip([0, 1, 6, 8, 9, 12, 13, 14, 15, 16, 17, 18, 20, 21, 23, 26, 28, 29, 30, 31, 32, 34, 39, 40, 42, 43, 44, 45, 46, 49, 51, 52, 55, 57, 58, 60, 61, 62, 63, 64, 65, 66, 67, 68, 180, 185, 189, 194, 202, 215, 225, 229, 233, 234, 235, 245, 248, 254, 258, 261], [0.07597, 0.08198, 0.1091, 0.4795, 0.4933, 0.5015, 0.04465, 0.09345, 0.4734, 0.4971, 0.07889, 0.4968, 0.4743, 0.4935, 0.0917, 0.1046, 0.4934, 0.4938, 0.4944, 0.5144, 0.5153, 0.05051, 0.5001, 0.4479, 0.5179, 0.5179, 0.5028, 0.5193, 0.06302, 0.05211, 0.6929, 0.1473, 0.785, 0.03238, 0.03595, 0.7193, 0.6461, 0.6374, 0.7061, 0.7419, 0.6554, 0.05571, 0.7938, 0.8016, 0.003265, 0.03292, 0.05981, 0.2144, 0.02793, 0.002702, 0.01797, 0.01442, 0.1338, 0.2204, 0.003295, 0.05722, 0.05454, 0.02671, 0.05325, 0.008619]): _vg.add([_i], _w, 'REPLACE')
_vg = ob_bearmesh.vertex_groups.new(name='Foot.L')
for _i, _w in zip([7, 8, 9, 12, 15, 16, 18, 19, 20, 21, 28, 29, 30, 31, 32, 39, 40, 42, 43, 44, 45, 46, 50, 51, 54, 55, 60, 61, 62, 63, 64, 65, 66, 67, 68], [0.9995, 0.5184, 0.5002, 0.4869, 0.5238, 0.4947, 0.4898, 1.007, 0.5223, 0.4997, 0.4957, 0.4935, 0.4949, 0.4495, 0.4651, 0.4829, 0.5264, 0.4436, 0.4601, 0.4858, 0.4529, 0.9359, 0.9812, 0.09308, 0.9774, 0.04402, 0.07965, 0.1101, 0.03833, 0.08304, 0.06929, 0.1059, 0.9435, 0.02458, 0.03196]): _vg.add([_i], _w, 'REPLACE')
_m = ob_bearmesh.modifiers.new('Armature', 'ARMATURE')
_m.object = ob_armature
_m = ob_bearmesh.modifiers.new('Auto Smooth', 'NODES')
_m.node_group = ng_auto_smooth
_gi = [s.identifier for s in ng_auto_smooth.interface.items_tree if s.item_type == 'SOCKET' and s.in_out == 'INPUT']
_m[_gi[1]] = 3.142  # Angle

# ---- collection membership
col_collection_1.objects.link(ob_armature)
col_collection_1.objects.link(ob_bearmesh)

# ---- scene / render settings (as saved in the file)
scene.frame_start = 1; scene.frame_end = 100; scene.frame_set(18)
scene.render.engine = 'BLENDER_EEVEE_NEXT'
scene.render.resolution_percentage = 50
scene.render.dither_intensity = 0.0
scene.cycles.use_denoising = False
scene.cycles.samples = 10
scene.cycles.sampling_pattern = 'TABULATED_SOBOL'
scene.cycles.light_sampling_threshold = 0.0
scene.cycles.use_adaptive_sampling = False
scene.cycles.use_light_tree = False
scene.cycles.blur_glossy = 0.0
scene.cycles.volume_bounces = 1
scene.cycles.pixel_filter_type = 'GAUSSIAN'
scene.cycles.sample_clamp_indirect = 0.0
scene.view_settings.view_transform = 'Standard'
bpy.context.view_layer.update()

# ---- added for rendering (the .blend has no active camera and no usable light): camera, sun
cam_auto = bpy.data.cameras.new('AutoCamera')
cam_auto.lens = 50.0
cam_auto.sensor_width = 36.0
cam_auto.clip_end = 1000.0
ob_auto_camera = bpy.data.objects.new('AutoCamera', cam_auto)
scene.collection.objects.link(ob_auto_camera)
ob_auto_camera.location = (12.7237, -16.6355, 14.0438)
ob_auto_camera.rotation_euler = (1.09748, -7.21219e-08, 0.694738)
scene.camera = ob_auto_camera
light_auto_sun = bpy.data.lights.new('AutoSun', 'SUN')
light_auto_sun.energy = 3.0
light_auto_sun.angle = 0.0523599
ob_auto_sun = bpy.data.objects.new('AutoSun', light_auto_sun)
scene.collection.objects.link(ob_auto_sun)
ob_auto_sun.rotation_euler = (0.872665, 0.174533, 0.523599)
bpy.context.view_layer.update()
